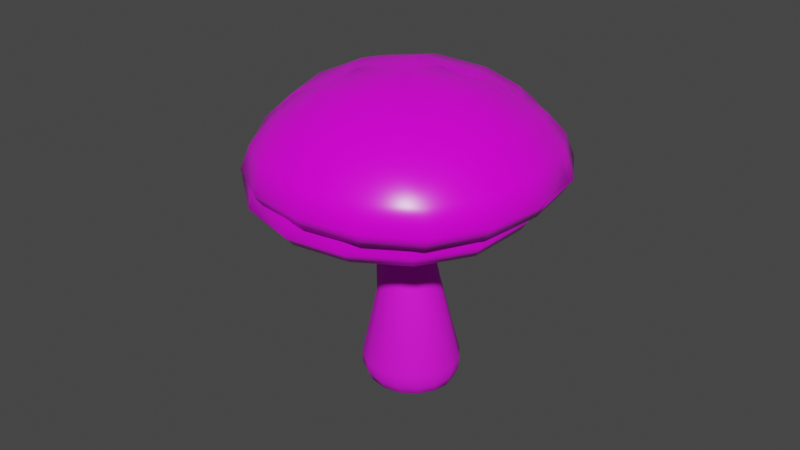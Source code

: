 # Source: Mushrooms.blend  (saved by Blender 3.0.42; exported with 4.5.12 LTS)
import bpy
from mathutils import Matrix  # noqa: F401  (used for matrix-valued properties, if any)

bpy.ops.wm.read_factory_settings(use_empty=True)
scene = bpy.context.scene
scene.name = 'Scene'

# ---- collections
col_collection = bpy.data.collections.new('Collection'); scene.collection.children.link(col_collection)

# ---- images (referenced by path relative to the original .blend; pixels are not part of the script)
import os
ASSET_DIR = os.environ.get("B2B_ASSET_DIR", "")  # directory of the original .blend (textures are referenced by path, not embedded)
HERE = os.path.dirname(os.path.abspath(__file__))  # packed textures are extracted next to this script under _unpacked/

def load_image(name, relpath, width, height, colorspace="sRGB"):
    """Load a texture the original file referenced (path relative to the .blend, or extracted next to this script)."""
    p = next((c for c in (os.path.join(HERE, relpath), os.path.join(ASSET_DIR, relpath)) if relpath and os.path.exists(c)), "")
    if p:
        img = bpy.data.images.load(p, check_existing=True)
        img.name = name
    else:  # same state as the original file: an image datablock whose file is absent (Cycles renders it pink)
        img = bpy.data.images.new(name, width, height)
        img.source = "FILE"
        img.filepath = "//" + (relpath or name)
    img.colorspace_settings.name = colorspace
    return img
img_mushroom_hat_png = load_image('mushroom_hat.png', 'Textures/mushroom_hat.png', 1024, 1024, 'sRGB')
img_mushroom_feet_png = load_image('mushroom_feet.png', 'Textures/mushroom_feet.png', 1024, 1024, 'sRGB')

# ---- materials (node trees are filled in below, after node groups)
mat_material_mushroom_hat = bpy.data.materials.new('Material_mushroom_hat')
mat_material_mushroom_hat.use_transparent_shadow = False
mat_material_mushroom_feet = bpy.data.materials.new('Material_mushroom_feet')
mat_material_mushroom_feet.use_transparent_shadow = False

# ---- material node trees
mat_material_mushroom_hat.use_nodes = True; mat_material_mushroom_hat.node_tree.nodes.clear()
_N = mat_material_mushroom_hat.node_tree.nodes; _L = mat_material_mushroom_hat.node_tree.links
n0 = _N.new('ShaderNodeOutputMaterial'); n0.name = 'Material Output'; n0.location = (300, 300)
n1 = _N.new('ShaderNodeBsdfPrincipled'); n1.name = 'Principled BSDF'; n1.location = (10, 300)
n1.distribution = 'GGX'
n1.subsurface_method = 'RANDOM_WALK_SKIN'
n1.inputs[2].default_value = 0.3031
n1.inputs[3].default_value = 1.45
n1.inputs[27].default_value = (0.0, 0.0, 0.0, 1.0)
n1.inputs[28].default_value = 1.0
n2 = _N.new('ShaderNodeTexCoord'); n2.name = 'Texture Coordinate'; n2.location = (-907, 189)
n3 = _N.new('ShaderNodeMapping'); n3.name = 'Mapping'; n3.location = (-707, 206)
n3.width = 240
n4 = _N.new('ShaderNodeTexImage'); n4.name = 'Image Texture'; n4.location = (-407, 177)
n4.image = img_mushroom_hat_png
_L.new(n1.outputs[0], n0.inputs[0])
_L.new(n4.outputs[0], n1.inputs[0])
_L.new(n3.outputs[0], n4.inputs[0])
_L.new(n2.outputs[2], n3.inputs[0])
n0.is_active_output = True
mat_material_mushroom_feet.use_nodes = True; mat_material_mushroom_feet.node_tree.nodes.clear()
_N = mat_material_mushroom_feet.node_tree.nodes; _L = mat_material_mushroom_feet.node_tree.links
n0 = _N.new('ShaderNodeOutputMaterial'); n0.name = 'Material Output'; n0.location = (300, 300)
n1 = _N.new('ShaderNodeBsdfPrincipled'); n1.name = 'Principled BSDF'; n1.location = (10, 300)
n1.distribution = 'GGX'
n1.subsurface_method = 'RANDOM_WALK_SKIN'
n1.inputs[2].default_value = 0.8
n1.inputs[3].default_value = 1.45
n1.inputs[27].default_value = (0.0, 0.0, 0.0, 1.0)
n1.inputs[28].default_value = 1.0
n2 = _N.new('ShaderNodeMapping'); n2.name = 'Mapping'; n2.location = (-490, 112)
n2.width = 240
n3 = _N.new('ShaderNodeTexCoord'); n3.name = 'Texture Coordinate'; n3.location = (-690, 95)
n4 = _N.new('ShaderNodeTexImage'); n4.name = 'Image Texture'; n4.location = (-190, 83)
n4.image = img_mushroom_feet_png
_L.new(n1.outputs[0], n0.inputs[0])
_L.new(n4.outputs[0], n1.inputs[0])
_L.new(n2.outputs[0], n4.inputs[0])
_L.new(n3.outputs[2], n2.inputs[0])
n0.is_active_output = True

# ---- world
world_world = bpy.data.worlds.new('World'); scene.world = world_world
world_world.use_nodes = True; world_world.node_tree.nodes.clear()
_N = world_world.node_tree.nodes; _L = world_world.node_tree.links
n0 = _N.new('ShaderNodeOutputWorld'); n0.name = 'World Output'; n0.location = (300, 300)
n1 = _N.new('ShaderNodeBackground'); n1.name = 'Background'; n1.location = (10, 300)
n1.inputs[0].default_value = (0.05088, 0.05088, 0.05088, 1.0)
_L.new(n1.outputs[0], n0.inputs[0])
n0.is_active_output = True
world_world.color = (0.05088, 0.05088, 0.05088)
world_world.use_sun_shadow = False
world_world.sun_shadow_jitter_overblur = 0.0

# ---- meshes
me_mushroom_hat_02 = bpy.data.meshes.new('mushroom_hat_02')
me_mushroom_hat_02.from_pydata([(-0.3556, -0.3556, 0.06427), (-0.3556, -0.3556, 0.3124), (-0.3556, 0.3556, 0.06427), (-0.3556, 0.3556, 0.3124), (0.3556, -0.3556, 0.06427), (0.3556, -0.3556, 0.3124), (0.3556, 0.3556, 0.06427), (0.3556, 0.3556, 0.3124), (-0.4074, 0.211, 0.0692), (-0.4335, 2.267e-09, 0.07308), (-0.4074, -0.211, 0.0692), (-0.4074, -0.4074, 0.0783), (-0.4335, -0.4335, 0.1366), (-0.4074, -0.4074, 0.2304), (-0.4074, -0.211, 0.3467), (-0.4335, -3.031e-09, 0.3644), (-0.4074, 0.211, 0.3467), (-0.4074, 0.4074, 0.2304), (-0.4335, 0.4335, 0.1366), (-0.4074, 0.4074, 0.0783), (0.211, 0.4074, 0.0692), (1.216e-08, 0.4335, 0.07308), (-0.211, 0.4074, 0.0692), (-0.211, 0.4074, 0.3467), (-3.075e-09, 0.4335, 0.3644), (0.211, 0.4074, 0.3467), (0.4074, 0.4074, 0.2304), (0.4335, 0.4335, 0.1366), (0.4074, 0.4074, 0.0783), (0.4074, -0.211, 0.0692), (0.4335, -1.032e-08, 0.07308), (0.4074, 0.211, 0.0692), (0.4074, 0.211, 0.3467), (0.4335, 2.806e-10, 0.3644), (0.4074, -0.211, 0.3467), (0.4074, -0.4074, 0.2304), (0.4335, -0.4335, 0.1366), (0.4074, -0.4074, 0.0783), (-0.211, -0.4074, 0.0692), (-7.711e-09, -0.4335, 0.07308), (0.211, -0.4074, 0.0692), (0.211, -0.4074, 0.3467), (2.366e-10, -0.4335, 0.3644), (-0.211, -0.4074, 0.3467), (-0.5184, -0.2248, 0.07975), (-0.556, -0.2369, 0.141), (-0.5184, -0.2248, 0.2399), (-0.556, 8.89e-09, 0.08066), (-0.597, -7.005e-09, 0.1448), (-0.556, -2.369e-09, 0.2478), (-0.5184, 0.2248, 0.07975), (-0.556, 0.2369, 0.141), (-0.5184, 0.2248, 0.2399), (-0.2248, 0.5184, 0.07975), (-0.2369, 0.556, 0.141), (-0.2248, 0.5184, 0.2399), (1.878e-08, 0.556, 0.08066), (7.522e-09, 0.597, 0.1448), (-3.075e-09, 0.556, 0.2478), (0.2248, 0.5184, 0.07975), (0.2369, 0.556, 0.141), (0.2248, 0.5184, 0.2399), (0.5184, 0.2248, 0.07975), (0.556, 0.2369, 0.141), (0.5184, 0.2248, 0.2399), (0.556, -1.893e-08, 0.08066), (0.597, -7.667e-09, 0.1448), (0.556, 5.579e-09, 0.2478), (0.5184, -0.2248, 0.07975), (0.556, -0.2369, 0.141), (0.5184, -0.2248, 0.2399), (0.2248, -0.5184, 0.07975), (0.2369, -0.556, 0.141), (0.2248, -0.5184, 0.2399), (-1.698e-08, -0.556, 0.08066), (-5.724e-09, -0.597, 0.1448), (4.873e-09, -0.556, 0.2478), (-0.2248, -0.5184, 0.07975), (-0.2369, -0.556, 0.141), (-0.2248, -0.5184, 0.2399), (-0.2248, 0.2248, 0.1), (-4.399e-09, 0.2369, 0.1214), (0.2248, 0.2248, 0.1), (-0.2369, -8.329e-09, 0.1214), (8.989e-10, -2.369e-09, 0.1587), (0.2369, 2.93e-09, 0.1214), (-0.2248, -0.2248, 0.1), (9.509e-09, -0.2369, 0.1214), (0.2248, -0.2248, 0.1), (0.2248, 0.2248, 0.4273), (8.846e-09, 0.2369, 0.4578), (-0.2248, 0.2248, 0.4273), (0.2369, -1.363e-08, 0.4578), (2.366e-10, -8.329e-09, 0.4942), (-0.2369, 2.93e-09, 0.4578), (0.2248, -0.2248, 0.4273), (-1.102e-08, -0.2369, 0.4578), (-0.2248, -0.2248, 0.4273)], [], [(44, 45, 48, 47), (45, 46, 49, 48), (47, 48, 51, 50), (48, 49, 52, 51), (0, 11, 44, 10), (11, 12, 45, 44), (12, 13, 46, 45), (13, 1, 14, 46), (46, 14, 15, 49), (49, 15, 16, 52), (52, 16, 3, 17), (51, 52, 17, 18), (50, 51, 18, 19), (8, 50, 19, 2), (9, 47, 50, 8), (10, 44, 47, 9), (53, 54, 57, 56), (54, 55, 58, 57), (56, 57, 60, 59), (57, 58, 61, 60), (2, 19, 53, 22), (19, 18, 54, 53), (18, 17, 55, 54), (17, 3, 23, 55), (55, 23, 24, 58), (58, 24, 25, 61), (61, 25, 7, 26), (60, 61, 26, 27), (59, 60, 27, 28), (20, 59, 28, 6), (21, 56, 59, 20), (22, 53, 56, 21), (62, 63, 66, 65), (63, 64, 67, 66), (65, 66, 69, 68), (66, 67, 70, 69), (6, 28, 62, 31), (28, 27, 63, 62), (27, 26, 64, 63), (26, 7, 32, 64), (64, 32, 33, 67), (67, 33, 34, 70), (70, 34, 5, 35), (69, 70, 35, 36), (68, 69, 36, 37), (29, 68, 37, 4), (30, 65, 68, 29), (31, 62, 65, 30), (71, 72, 75, 74), (72, 73, 76, 75), (74, 75, 78, 77), (75, 76, 79, 78), (4, 37, 71, 40), (37, 36, 72, 71), (36, 35, 73, 72), (35, 5, 41, 73), (73, 41, 42, 76), (76, 42, 43, 79), (79, 43, 1, 13), (78, 79, 13, 12), (77, 78, 12, 11), (38, 77, 11, 0), (39, 74, 77, 38), (40, 71, 74, 39), (80, 81, 84, 83), (81, 82, 85, 84), (83, 84, 87, 86), (84, 85, 88, 87), (2, 22, 80, 8), (22, 21, 81, 80), (21, 20, 82, 81), (20, 6, 31, 82), (82, 31, 30, 85), (85, 30, 29, 88), (88, 29, 4, 40), (87, 88, 40, 39), (86, 87, 39, 38), (10, 86, 38, 0), (9, 83, 86, 10), (8, 80, 83, 9), (89, 90, 93, 92), (90, 91, 94, 93), (92, 93, 96, 95), (93, 94, 97, 96), (7, 25, 89, 32), (25, 24, 90, 89), (24, 23, 91, 90), (23, 3, 16, 91), (91, 16, 15, 94), (94, 15, 14, 97), (97, 14, 1, 43), (96, 97, 43, 42), (95, 96, 42, 41), (34, 95, 41, 5), (33, 92, 95, 34), (32, 89, 92, 33)])
me_mushroom_hat_02.polygons.foreach_set('use_smooth', [True] * 96)
_uv = me_mushroom_hat_02.uv_layers.new(name='UVMap')
_uv.uv.foreach_set('vector', [0.1051, 0.8416, 0.1041, 0.8348, 0.1272, 0.8347, 0.1259, 0.8417, 0.158, 0.4631, 0.2142, 0.4741, 0.2185, 0.5873, 0.158, 0.599, 0.1259, 0.8417, 0.1272, 0.8347, 0.1487, 0.843, 0.1453, 0.8491, 0.158, 0.599, 0.2185, 0.5873, 0.2568, 0.694, 0.2087, 0.7252, 0.09102, 0.8543, 0.08728, 0.8488, 0.1051, 0.8416, 0.1046, 0.8519, 0.08728, 0.8488, 0.08348, 0.8433, 0.1041, 0.8348, 0.1051, 0.8416, 0.2057, 0.3442, 0.2495, 0.3738, 0.2142, 0.4741, 0.158, 0.4631, 0.2495, 0.3738, 0.294, 0.4039, 0.2886, 0.4762, 0.2142, 0.4741, 0.2142, 0.4741, 0.2886, 0.4762, 0.2966, 0.5722, 0.2185, 0.5873, 0.2185, 0.5873, 0.2966, 0.5722, 0.325, 0.6643, 0.2568, 0.694, 0.2568, 0.694, 0.325, 0.6643, 0.357, 0.7294, 0.3269, 0.774, 0.2087, 0.7252, 0.2568, 0.694, 0.3269, 0.774, 0.2973, 0.8177, 0.1453, 0.8491, 0.1487, 0.843, 0.1649, 0.8583, 0.1593, 0.8622, 0.1421, 0.8588, 0.1453, 0.8491, 0.1593, 0.8622, 0.1539, 0.8659, 0.1238, 0.8529, 0.1259, 0.8417, 0.1453, 0.8491, 0.1421, 0.8588, 0.1046, 0.8519, 0.1051, 0.8416, 0.1259, 0.8417, 0.1238, 0.8529, 0.1665, 0.88, 0.1734, 0.879, 0.1734, 0.902, 0.1664, 0.9007, 0.4162, 0.8654, 0.4272, 0.8092, 0.5405, 0.8049, 0.5522, 0.8654, 0.1664, 0.9007, 0.1734, 0.902, 0.165, 0.9236, 0.159, 0.9202, 0.5522, 0.8654, 0.5405, 0.8049, 0.6471, 0.7667, 0.6783, 0.8147, 0.1539, 0.8659, 0.1593, 0.8622, 0.1665, 0.88, 0.1563, 0.8795, 0.1593, 0.8622, 0.1649, 0.8583, 0.1734, 0.879, 0.1665, 0.88, 0.2973, 0.8177, 0.3269, 0.774, 0.4272, 0.8092, 0.4162, 0.8654, 0.3269, 0.774, 0.357, 0.7294, 0.4293, 0.7349, 0.4272, 0.8092, 0.4272, 0.8092, 0.4293, 0.7349, 0.5254, 0.7268, 0.5405, 0.8049, 0.5405, 0.8049, 0.5254, 0.7268, 0.6175, 0.6985, 0.6471, 0.7667, 0.6471, 0.7667, 0.6175, 0.6985, 0.6826, 0.6664, 0.7271, 0.6965, 0.6783, 0.8147, 0.6471, 0.7667, 0.7271, 0.6965, 0.7708, 0.7261, 0.159, 0.9202, 0.165, 0.9236, 0.1497, 0.9398, 0.1459, 0.9343, 0.1493, 0.917, 0.159, 0.9202, 0.1459, 0.9343, 0.1421, 0.9288, 0.1552, 0.8987, 0.1664, 0.9007, 0.159, 0.9202, 0.1493, 0.917, 0.1563, 0.8795, 0.1665, 0.88, 0.1664, 0.9007, 0.1552, 0.8987, 0.128, 0.9415, 0.129, 0.9484, 0.1059, 0.9484, 0.1072, 0.9414, 0.8185, 0.6072, 0.7623, 0.5962, 0.758, 0.483, 0.8185, 0.4713, 0.1072, 0.9414, 0.1059, 0.9484, 0.08432, 0.9402, 0.08774, 0.9341, 0.8185, 0.4713, 0.758, 0.483, 0.7198, 0.3763, 0.7678, 0.3451, 0.1421, 0.9288, 0.1459, 0.9343, 0.128, 0.9415, 0.1285, 0.9313, 0.1459, 0.9343, 0.1497, 0.9398, 0.129, 0.9484, 0.128, 0.9415, 0.7708, 0.7261, 0.7271, 0.6965, 0.7623, 0.5962, 0.8185, 0.6072, 0.7271, 0.6965, 0.6826, 0.6664, 0.688, 0.5941, 0.7623, 0.5962, 0.7623, 0.5962, 0.688, 0.5941, 0.68, 0.4981, 0.758, 0.483, 0.758, 0.483, 0.68, 0.4981, 0.6516, 0.406, 0.7198, 0.3763, 0.7198, 0.3763, 0.6516, 0.406, 0.6196, 0.3409, 0.6497, 0.2964, 0.7678, 0.3451, 0.7198, 0.3763, 0.6497, 0.2964, 0.6792, 0.2526, 0.08774, 0.9341, 0.08432, 0.9402, 0.06812, 0.9248, 0.07369, 0.921, 0.09095, 0.9244, 0.08774, 0.9341, 0.07369, 0.921, 0.07917, 0.9172, 0.1093, 0.9302, 0.1072, 0.9414, 0.08774, 0.9341, 0.09095, 0.9244, 0.1285, 0.9313, 0.128, 0.9415, 0.1072, 0.9414, 0.1093, 0.9302, 0.06656, 0.9032, 0.05968, 0.9042, 0.05973, 0.8811, 0.06674, 0.8824, 0.5603, 0.2049, 0.5493, 0.2611, 0.4361, 0.2654, 0.4244, 0.2049, 0.06674, 0.8824, 0.05973, 0.8811, 0.06809, 0.8595, 0.07414, 0.8629, 0.4244, 0.2049, 0.4361, 0.2654, 0.3294, 0.3036, 0.2983, 0.2556, 0.07917, 0.9172, 0.07369, 0.921, 0.06656, 0.9032, 0.0768, 0.9037, 0.07369, 0.921, 0.06812, 0.9248, 0.05968, 0.9042, 0.06656, 0.9032, 0.6792, 0.2526, 0.6497, 0.2964, 0.5493, 0.2611, 0.5603, 0.2049, 0.6497, 0.2964, 0.6196, 0.3409, 0.5472, 0.3354, 0.5493, 0.2611, 0.5493, 0.2611, 0.5472, 0.3354, 0.4512, 0.3435, 0.4361, 0.2654, 0.4361, 0.2654, 0.4512, 0.3435, 0.3591, 0.3718, 0.3294, 0.3036, 0.3294, 0.3036, 0.3591, 0.3718, 0.294, 0.4039, 0.2495, 0.3738, 0.2983, 0.2556, 0.3294, 0.3036, 0.2495, 0.3738, 0.2057, 0.3442, 0.07414, 0.8629, 0.06809, 0.8595, 0.08348, 0.8433, 0.08728, 0.8488, 0.08387, 0.8661, 0.07414, 0.8629, 0.08728, 0.8488, 0.09102, 0.8543, 0.07792, 0.8844, 0.06674, 0.8824, 0.07414, 0.8629, 0.08387, 0.8661, 0.0768, 0.9037, 0.06656, 0.9032, 0.06674, 0.8824, 0.07792, 0.8844, 0.1401, 0.8754, 0.1373, 0.8954, 0.1165, 0.8916, 0.1204, 0.8708, 0.1373, 0.8954, 0.1326, 0.915, 0.1127, 0.9123, 0.1165, 0.8916, 0.1204, 0.8708, 0.1165, 0.8916, 0.09584, 0.8877, 0.1005, 0.8681, 0.1165, 0.8916, 0.1127, 0.9123, 0.09302, 0.9077, 0.09584, 0.8877, 0.1539, 0.8659, 0.1563, 0.8795, 0.1401, 0.8754, 0.1421, 0.8588, 0.1563, 0.8795, 0.1552, 0.8987, 0.1373, 0.8954, 0.1401, 0.8754, 0.1552, 0.8987, 0.1493, 0.917, 0.1326, 0.915, 0.1373, 0.8954, 0.1493, 0.917, 0.1421, 0.9288, 0.1285, 0.9313, 0.1326, 0.915, 0.1326, 0.915, 0.1285, 0.9313, 0.1093, 0.9302, 0.1127, 0.9123, 0.1127, 0.9123, 0.1093, 0.9302, 0.09095, 0.9244, 0.09302, 0.9077, 0.09302, 0.9077, 0.09095, 0.9244, 0.07917, 0.9172, 0.0768, 0.9037, 0.09584, 0.8877, 0.09302, 0.9077, 0.0768, 0.9037, 0.07792, 0.8844, 0.1005, 0.8681, 0.09584, 0.8877, 0.07792, 0.8844, 0.08387, 0.8661, 0.1046, 0.8519, 0.1005, 0.8681, 0.08387, 0.8661, 0.09102, 0.8543, 0.1238, 0.8529, 0.1204, 0.8708, 0.1005, 0.8681, 0.1046, 0.8519, 0.1421, 0.8588, 0.1401, 0.8754, 0.1204, 0.8708, 0.1238, 0.8529, 0.6016, 0.6118, 0.5074, 0.6338, 0.4883, 0.5352, 0.5869, 0.5161, 0.5074, 0.6338, 0.4117, 0.6485, 0.3896, 0.5542, 0.4883, 0.5352, 0.5869, 0.5161, 0.4883, 0.5352, 0.4692, 0.4365, 0.5649, 0.4218, 0.4883, 0.5352, 0.3896, 0.5542, 0.3749, 0.4586, 0.4692, 0.4365, 0.6826, 0.6664, 0.6175, 0.6985, 0.6016, 0.6118, 0.688, 0.5941, 0.6175, 0.6985, 0.5254, 0.7268, 0.5074, 0.6338, 0.6016, 0.6118, 0.5254, 0.7268, 0.4293, 0.7349, 0.4117, 0.6485, 0.5074, 0.6338, 0.4293, 0.7349, 0.357, 0.7294, 0.325, 0.6643, 0.4117, 0.6485, 0.4117, 0.6485, 0.325, 0.6643, 0.2966, 0.5722, 0.3896, 0.5542, 0.3896, 0.5542, 0.2966, 0.5722, 0.2886, 0.4762, 0.3749, 0.4586, 0.3749, 0.4586, 0.2886, 0.4762, 0.294, 0.4039, 0.3591, 0.3718, 0.4692, 0.4365, 0.3749, 0.4586, 0.3591, 0.3718, 0.4512, 0.3435, 0.5649, 0.4218, 0.4692, 0.4365, 0.4512, 0.3435, 0.5472, 0.3354, 0.6516, 0.406, 0.5649, 0.4218, 0.5472, 0.3354, 0.6196, 0.3409, 0.68, 0.4981, 0.5869, 0.5161, 0.5649, 0.4218, 0.6516, 0.406, 0.688, 0.5941, 0.6016, 0.6118, 0.5869, 0.5161, 0.68, 0.4981])
me_mushroom_hat_02.materials.append(mat_material_mushroom_hat)
me_mushroom_hat_02.use_remesh_fix_poles = True
me_mushroom_hat_02.use_remesh_preserve_attributes = False
me_mushroom_hat_02.update()
me_mushroom_feet_02 = bpy.data.meshes.new('mushroom_feet_02')
me_mushroom_feet_02.from_pydata([(-1.497e-09, 0.1345, 0.0568), (9.524e-10, 0.06873, 1.061), (0.05148, 0.1243, 0.0568), (0.0263, 0.06349, 1.061), (0.09513, 0.09513, 0.0568), (0.0486, 0.0486, 1.061), (0.1243, 0.05148, 0.0568), (0.06349, 0.0263, 1.061), (0.1345, -6.403e-09, 0.0568), (0.06873, -3.004e-09, 1.061), (0.1243, -0.05148, 0.0568), (0.06349, -0.0263, 1.061), (0.09513, -0.09513, 0.0568), (0.0486, -0.0486, 1.061), (0.05148, -0.1243, 0.0568), (0.0263, -0.06349, 1.061), (-1.326e-08, -0.1345, 0.0568), (-5.056e-09, -0.06873, 1.061), (-0.05148, -0.1243, 0.0568), (-0.0263, -0.06349, 1.061), (-0.09513, -0.09513, 0.0568), (-0.0486, -0.0486, 1.061), (-0.1243, -0.05148, 0.0568), (-0.06349, -0.0263, 1.061), (-0.1345, 1.082e-09, 0.0568), (-0.06873, 8.195e-10, 1.061), (-0.1243, 0.05148, 0.0568), (-0.06349, 0.0263, 1.061), (-0.09513, 0.09513, 0.0568), (-0.0486, 0.0486, 1.061), (-0.05148, 0.1243, 0.0568), (-0.0263, 0.06349, 1.061), (9.483e-10, 0.08971, 0.3685), (9.127e-10, 0.07576, 0.6075), (9.524e-10, 0.06873, 0.8219), (0.0263, 0.06349, 0.8219), (0.02899, 0.06999, 0.6075), (0.03433, 0.08288, 0.3685), (0.0486, 0.0486, 0.8219), (0.05357, 0.05357, 0.6075), (0.06343, 0.06343, 0.3685), (0.06349, 0.0263, 0.8219), (0.06999, 0.02899, 0.6075), (0.08288, 0.03433, 0.3685), (0.06873, -3.004e-09, 0.8219), (0.07576, -3.28e-09, 0.6075), (0.08971, -4.27e-09, 0.3685), (0.06349, -0.0263, 0.8219), (0.06999, -0.02899, 0.6075), (0.08288, -0.03433, 0.3685), (0.0486, -0.0486, 0.8219), (0.05357, -0.05357, 0.6075), (0.06343, -0.06343, 0.3685), (0.0263, -0.06349, 0.8219), (0.02899, -0.06999, 0.6075), (0.03433, -0.08288, 0.3685), (-5.056e-09, -0.06873, 0.8219), (-5.71e-09, -0.07576, 0.6075), (-6.894e-09, -0.08971, 0.3685), (-0.0263, -0.06349, 0.8219), (-0.02899, -0.06999, 0.6075), (-0.03433, -0.08288, 0.3685), (-0.0486, -0.0486, 0.8219), (-0.05357, -0.05357, 0.6075), (-0.06343, -0.06343, 0.3685), (-0.06349, -0.0263, 0.8219), (-0.06999, -0.02899, 0.6075), (-0.08288, -0.03433, 0.3685), (-0.06873, 8.195e-10, 0.8219), (-0.07576, 9.352e-10, 0.6075), (-0.08971, 7.215e-10, 0.3685), (-0.06349, 0.0263, 0.8219), (-0.06999, 0.02899, 0.6075), (-0.08288, 0.03433, 0.3685), (-0.0486, 0.0486, 0.8219), (-0.05357, 0.05357, 0.6075), (-0.06343, 0.06343, 0.3685), (-0.0263, 0.06349, 0.8219), (-0.02899, 0.06999, 0.6075), (-0.03433, 0.08288, 0.3685), (3.93e-09, 0.1194, 0.0259), (0.04568, 0.1103, 0.0259), (0.0844, 0.0844, 0.0259), (0.1103, 0.04568, 0.0259), (0.1194, -5.229e-09, 0.0259), (0.1103, -0.04568, 0.0259), (0.0844, -0.0844, 0.0259), (0.04568, -0.1103, 0.0259), (-6.505e-09, -0.1194, 0.0259), (-0.04568, -0.1103, 0.0259), (-0.0844, -0.0844, 0.0259), (-0.1103, -0.04568, 0.0259), (-0.1194, 1.412e-09, 0.0259), (-0.1103, 0.04568, 0.0259), (-0.0844, 0.0844, 0.0259), (-0.04568, 0.1103, 0.0259), (3.231e-09, 0.07393, 0.0), (0.02829, 0.0683, 0.0), (0.05227, 0.05227, 0.0), (0.0683, 0.02829, 0.0), (0.07393, -3.646e-09, 0.0), (0.0683, -0.02829, 0.0), (0.05227, -0.05227, 0.0), (0.02829, -0.0683, 0.0), (-3.231e-09, -0.07393, 0.0), (-0.02829, -0.0683, 0.0), (-0.05227, -0.05227, 0.0), (-0.0683, -0.02829, 0.0), (-0.07393, 4.666e-10, 0.0), (-0.0683, 0.02829, 0.0), (-0.05227, 0.05227, 0.0), (-0.02829, 0.0683, 0.0), (0.05282, 0.1275, 0.09194), (0.0976, 0.0976, 0.09194), (0.1275, 0.05282, 0.09194), (0.138, -6.446e-09, 0.09194), (0.1275, -0.05282, 0.09194), (0.0976, -0.0976, 0.09194), (0.05282, -0.1275, 0.09194), (-1.321e-08, -0.138, 0.09194), (-0.05282, -0.1275, 0.09194), (-0.0976, -0.0976, 0.09194), (-0.1275, -0.05282, 0.09194), (-0.138, 1.233e-09, 0.09194), (-0.1275, 0.05282, 0.09194), (-0.0976, 0.0976, 0.09194), (-0.05282, 0.1275, 0.09194), (-1.14e-09, 0.138, 0.09194)], [], [(34, 1, 3, 35), (35, 3, 5, 38), (38, 5, 7, 41), (41, 7, 9, 44), (44, 9, 11, 47), (47, 11, 13, 50), (50, 13, 15, 53), (53, 15, 17, 56), (56, 17, 19, 59), (59, 19, 21, 62), (62, 21, 23, 65), (65, 23, 25, 68), (68, 25, 27, 71), (71, 27, 29, 74), (3, 1, 31, 29, 27, 25, 23, 21, 19, 17, 15, 13, 11, 9, 7, 5), (74, 29, 31, 77), (77, 31, 1, 34), (2, 4, 82, 81), (126, 79, 32, 127), (79, 78, 33, 32), (78, 77, 34, 33), (125, 76, 79, 126), (76, 75, 78, 79), (75, 74, 77, 78), (124, 73, 76, 125), (73, 72, 75, 76), (72, 71, 74, 75), (123, 70, 73, 124), (70, 69, 72, 73), (69, 68, 71, 72), (122, 67, 70, 123), (67, 66, 69, 70), (66, 65, 68, 69), (121, 64, 67, 122), (64, 63, 66, 67), (63, 62, 65, 66), (120, 61, 64, 121), (61, 60, 63, 64), (60, 59, 62, 63), (119, 58, 61, 120), (58, 57, 60, 61), (57, 56, 59, 60), (118, 55, 58, 119), (55, 54, 57, 58), (54, 53, 56, 57), (117, 52, 55, 118), (52, 51, 54, 55), (51, 50, 53, 54), (116, 49, 52, 117), (49, 48, 51, 52), (48, 47, 50, 51), (115, 46, 49, 116), (46, 45, 48, 49), (45, 44, 47, 48), (114, 43, 46, 115), (43, 42, 45, 46), (42, 41, 44, 45), (113, 40, 43, 114), (40, 39, 42, 43), (39, 38, 41, 42), (112, 37, 40, 113), (37, 36, 39, 40), (36, 35, 38, 39), (127, 32, 37, 112), (32, 33, 36, 37), (33, 34, 35, 36), (88, 89, 105, 104), (12, 14, 87, 86), (22, 24, 92, 91), (8, 10, 85, 84), (18, 20, 90, 89), (28, 30, 95, 94), (4, 6, 83, 82), (14, 16, 88, 87), (0, 2, 81, 80), (24, 26, 93, 92), (10, 12, 86, 85), (20, 22, 91, 90), (30, 0, 80, 95), (6, 8, 84, 83), (16, 18, 89, 88), (26, 28, 94, 93), (96, 97, 98, 99, 100, 101, 102, 103, 104, 105, 106, 107, 108, 109, 110, 111), (81, 82, 98, 97), (89, 90, 106, 105), (82, 83, 99, 98), (90, 91, 107, 106), (83, 84, 100, 99), (91, 92, 108, 107), (84, 85, 101, 100), (92, 93, 109, 108), (85, 86, 102, 101), (93, 94, 110, 109), (86, 87, 103, 102), (94, 95, 111, 110), (87, 88, 104, 103), (80, 81, 97, 96), (95, 80, 96, 111), (0, 127, 112, 2), (2, 112, 113, 4), (4, 113, 114, 6), (6, 114, 115, 8), (8, 115, 116, 10), (10, 116, 117, 12), (12, 117, 118, 14), (14, 118, 119, 16), (16, 119, 120, 18), (18, 120, 121, 20), (20, 121, 122, 22), (22, 122, 123, 24), (24, 123, 124, 26), (26, 124, 125, 28), (28, 125, 126, 30), (30, 126, 127, 0)])
me_mushroom_feet_02.polygons.foreach_set('use_smooth', [True] * 114)
_uv = me_mushroom_feet_02.uv_layers.new(name='UVMap')
_uv.uv.foreach_set('vector', [0.4847, 0.7696, 0.4847, 0.9902, 0.509, 0.9902, 0.509, 0.7696, 0.509, 0.7696, 0.509, 0.9902, 0.5296, 0.9902, 0.5296, 0.7696, 0.5296, 0.7696, 0.5296, 0.9902, 0.5434, 0.9902, 0.5434, 0.7696, 0.5434, 0.7696, 0.5434, 0.9902, 0.5482, 0.9902, 0.5482, 0.7696, 0.5482, 0.7696, 0.5482, 0.9902, 0.5434, 0.9902, 0.5434, 0.7696, 0.5434, 0.7696, 0.5434, 0.9902, 0.5296, 0.9902, 0.5296, 0.7696, 0.5296, 0.7696, 0.5296, 0.9902, 0.509, 0.9902, 0.509, 0.7696, 0.509, 0.7696, 0.509, 0.9902, 0.4847, 0.9902, 0.4847, 0.7696, 0.4847, 0.7696, 0.4847, 0.9902, 0.4604, 0.9902, 0.4604, 0.7696, 0.4604, 0.7696, 0.4604, 0.9902, 0.4398, 0.9902, 0.4398, 0.7696, 0.4398, 0.7696, 0.4398, 0.9902, 0.4261, 0.9902, 0.4261, 0.7696, 0.4261, 0.7696, 0.4261, 0.9902, 0.4212, 0.9902, 0.4212, 0.7696, 0.4212, 0.7696, 0.4212, 0.9902, 0.4261, 0.9902, 0.4261, 0.7696, 0.4261, 0.7696, 0.4261, 0.9902, 0.4398, 0.9902, 0.4398, 0.7696, 0.509, 0.9902, 0.4847, 0.9902, 0.4604, 0.9902, 0.4398, 0.9902, 0.4261, 0.9902, 0.4212, 0.9902, 0.4261, 0.9902, 0.4398, 0.9902, 0.4604, 0.9902, 0.4847, 0.9902, 0.509, 0.9902, 0.5296, 0.9902, 0.5434, 0.9902, 0.5482, 0.9902, 0.5434, 0.9902, 0.5296, 0.9902, 0.4398, 0.7696, 0.4398, 0.9902, 0.4604, 0.9902, 0.4604, 0.7696, 0.4604, 0.7696, 0.4604, 0.9902, 0.4847, 0.9902, 0.4847, 0.7696, 0.5323, 0.06276, 0.5726, 0.06276, 0.5627, 0.03422, 0.5269, 0.03422, 0.4359, 0.09523, 0.453, 0.3507, 0.4847, 0.3507, 0.4847, 0.09523, 0.453, 0.3507, 0.4579, 0.5715, 0.4847, 0.5715, 0.4847, 0.3507, 0.4579, 0.5715, 0.4604, 0.7696, 0.4847, 0.7696, 0.4847, 0.5715, 0.3945, 0.09523, 0.4261, 0.3507, 0.453, 0.3507, 0.4359, 0.09523, 0.4261, 0.3507, 0.4352, 0.5715, 0.4579, 0.5715, 0.453, 0.3507, 0.4352, 0.5715, 0.4398, 0.7696, 0.4604, 0.7696, 0.4579, 0.5715, 0.3669, 0.09523, 0.4081, 0.3507, 0.4261, 0.3507, 0.3945, 0.09523, 0.4081, 0.3507, 0.42, 0.5715, 0.4352, 0.5715, 0.4261, 0.3507, 0.42, 0.5715, 0.4261, 0.7696, 0.4398, 0.7696, 0.4352, 0.5715, 0.3572, 0.09523, 0.4018, 0.3507, 0.4081, 0.3507, 0.3669, 0.09523, 0.4018, 0.3507, 0.4147, 0.5715, 0.42, 0.5715, 0.4081, 0.3507, 0.4147, 0.5715, 0.4212, 0.7696, 0.4261, 0.7696, 0.42, 0.5715, 0.3669, 0.09523, 0.4081, 0.3507, 0.4018, 0.3507, 0.3572, 0.09523, 0.4081, 0.3507, 0.42, 0.5715, 0.4147, 0.5715, 0.4018, 0.3507, 0.42, 0.5715, 0.4261, 0.7696, 0.4212, 0.7696, 0.4147, 0.5715, 0.3945, 0.09523, 0.4261, 0.3507, 0.4081, 0.3507, 0.3669, 0.09523, 0.4261, 0.3507, 0.4352, 0.5715, 0.42, 0.5715, 0.4081, 0.3507, 0.4352, 0.5715, 0.4398, 0.7696, 0.4261, 0.7696, 0.42, 0.5715, 0.4359, 0.09523, 0.453, 0.3507, 0.4261, 0.3507, 0.3945, 0.09523, 0.453, 0.3507, 0.4579, 0.5715, 0.4352, 0.5715, 0.4261, 0.3507, 0.4579, 0.5715, 0.4604, 0.7696, 0.4398, 0.7696, 0.4352, 0.5715, 0.4847, 0.09523, 0.4847, 0.3507, 0.453, 0.3507, 0.4359, 0.09523, 0.4847, 0.3507, 0.4847, 0.5715, 0.4579, 0.5715, 0.453, 0.3507, 0.4847, 0.5715, 0.4847, 0.7696, 0.4604, 0.7696, 0.4579, 0.5715, 0.5335, 0.09523, 0.5164, 0.3507, 0.4847, 0.3507, 0.4847, 0.09523, 0.5164, 0.3507, 0.5115, 0.5715, 0.4847, 0.5715, 0.4847, 0.3507, 0.5115, 0.5715, 0.509, 0.7696, 0.4847, 0.7696, 0.4847, 0.5715, 0.5749, 0.09523, 0.5433, 0.3507, 0.5164, 0.3507, 0.5335, 0.09523, 0.5433, 0.3507, 0.5342, 0.5715, 0.5115, 0.5715, 0.5164, 0.3507, 0.5342, 0.5715, 0.5296, 0.7696, 0.509, 0.7696, 0.5115, 0.5715, 0.6025, 0.09523, 0.5613, 0.3507, 0.5433, 0.3507, 0.5749, 0.09523, 0.5613, 0.3507, 0.5494, 0.5715, 0.5342, 0.5715, 0.5433, 0.3507, 0.5494, 0.5715, 0.5434, 0.7696, 0.5296, 0.7696, 0.5342, 0.5715, 0.6122, 0.09523, 0.5676, 0.3507, 0.5613, 0.3507, 0.6025, 0.09523, 0.5676, 0.3507, 0.5547, 0.5715, 0.5494, 0.5715, 0.5613, 0.3507, 0.5547, 0.5715, 0.5482, 0.7696, 0.5434, 0.7696, 0.5494, 0.5715, 0.6025, 0.09523, 0.5613, 0.3507, 0.5676, 0.3507, 0.6122, 0.09523, 0.5613, 0.3507, 0.5494, 0.5715, 0.5547, 0.5715, 0.5676, 0.3507, 0.5494, 0.5715, 0.5434, 0.7696, 0.5482, 0.7696, 0.5547, 0.5715, 0.5749, 0.09523, 0.5433, 0.3507, 0.5613, 0.3507, 0.6025, 0.09523, 0.5433, 0.3507, 0.5342, 0.5715, 0.5494, 0.5715, 0.5613, 0.3507, 0.5342, 0.5715, 0.5296, 0.7696, 0.5434, 0.7696, 0.5494, 0.5715, 0.5335, 0.09523, 0.5164, 0.3507, 0.5433, 0.3507, 0.5749, 0.09523, 0.5164, 0.3507, 0.5115, 0.5715, 0.5342, 0.5715, 0.5433, 0.3507, 0.5115, 0.5715, 0.509, 0.7696, 0.5296, 0.7696, 0.5342, 0.5715, 0.4847, 0.09523, 0.4847, 0.3507, 0.5164, 0.3507, 0.5335, 0.09523, 0.4847, 0.3507, 0.4847, 0.5715, 0.5115, 0.5715, 0.5164, 0.3507, 0.4847, 0.5715, 0.4847, 0.7696, 0.509, 0.7696, 0.5115, 0.5715, 0.4847, 0.03422, 0.4425, 0.03422, 0.4586, 0.01029, 0.4847, 0.01029, 0.5726, 0.06276, 0.5323, 0.06276, 0.5269, 0.03422, 0.5627, 0.03422, 0.3699, 0.06276, 0.3604, 0.06276, 0.3744, 0.03422, 0.3828, 0.03422, 0.609, 0.06276, 0.5995, 0.06276, 0.5866, 0.03422, 0.595, 0.03422, 0.4371, 0.06276, 0.3968, 0.06276, 0.4067, 0.03422, 0.4425, 0.03422, 0.3968, 0.06276, 0.4371, 0.06276, 0.4425, 0.03422, 0.4067, 0.03422, 0.5726, 0.06276, 0.5995, 0.06276, 0.5866, 0.03422, 0.5627, 0.03422, 0.5323, 0.06276, 0.4847, 0.06276, 0.4847, 0.03422, 0.5269, 0.03422, 0.4847, 0.06276, 0.5323, 0.06276, 0.5269, 0.03422, 0.4847, 0.03422, 0.3604, 0.06276, 0.3699, 0.06276, 0.3828, 0.03422, 0.3744, 0.03422, 0.5995, 0.06276, 0.5726, 0.06276, 0.5627, 0.03422, 0.5866, 0.03422, 0.3968, 0.06276, 0.3699, 0.06276, 0.3828, 0.03422, 0.4067, 0.03422, 0.4371, 0.06276, 0.4847, 0.06276, 0.4847, 0.03422, 0.4425, 0.03422, 0.5995, 0.06276, 0.609, 0.06276, 0.595, 0.03422, 0.5866, 0.03422, 0.4847, 0.06276, 0.4371, 0.06276, 0.4425, 0.03422, 0.4847, 0.03422, 0.3699, 0.06276, 0.3968, 0.06276, 0.4067, 0.03422, 0.3828, 0.03422, 0.4847, 0.01029, 0.5108, 0.01029, 0.533, 0.01029, 0.5478, 0.01029, 0.553, 0.01029, 0.5478, 0.01029, 0.533, 0.01029, 0.5108, 0.01029, 0.4847, 0.01029, 0.4586, 0.01029, 0.4364, 0.01029, 0.4216, 0.01029, 0.4164, 0.01029, 0.4216, 0.01029, 0.4364, 0.01029, 0.4586, 0.01029, 0.5269, 0.03422, 0.5627, 0.03422, 0.533, 0.01029, 0.5108, 0.01029, 0.4425, 0.03422, 0.4067, 0.03422, 0.4364, 0.01029, 0.4586, 0.01029, 0.5627, 0.03422, 0.5866, 0.03422, 0.5478, 0.01029, 0.533, 0.01029, 0.4067, 0.03422, 0.3828, 0.03422, 0.4216, 0.01029, 0.4364, 0.01029, 0.5866, 0.03422, 0.595, 0.03422, 0.553, 0.01029, 0.5478, 0.01029, 0.3828, 0.03422, 0.3744, 0.03422, 0.4164, 0.01029, 0.4216, 0.01029, 0.595, 0.03422, 0.5866, 0.03422, 0.5478, 0.01029, 0.553, 0.01029, 0.3744, 0.03422, 0.3828, 0.03422, 0.4216, 0.01029, 0.4164, 0.01029, 0.5866, 0.03422, 0.5627, 0.03422, 0.533, 0.01029, 0.5478, 0.01029, 0.3828, 0.03422, 0.4067, 0.03422, 0.4364, 0.01029, 0.4216, 0.01029, 0.5627, 0.03422, 0.5269, 0.03422, 0.5108, 0.01029, 0.533, 0.01029, 0.4067, 0.03422, 0.4425, 0.03422, 0.4586, 0.01029, 0.4364, 0.01029, 0.5269, 0.03422, 0.4847, 0.03422, 0.4847, 0.01029, 0.5108, 0.01029, 0.4847, 0.03422, 0.5269, 0.03422, 0.5108, 0.01029, 0.4847, 0.01029, 0.4425, 0.03422, 0.4847, 0.03422, 0.4847, 0.01029, 0.4586, 0.01029, 0.4847, 0.06276, 0.4847, 0.09523, 0.5335, 0.09523, 0.5323, 0.06276, 0.5323, 0.06276, 0.5335, 0.09523, 0.5749, 0.09523, 0.5726, 0.06276, 0.5726, 0.06276, 0.5749, 0.09523, 0.6025, 0.09523, 0.5995, 0.06276, 0.5995, 0.06276, 0.6025, 0.09523, 0.6122, 0.09523, 0.609, 0.06276, 0.609, 0.06276, 0.6122, 0.09523, 0.6025, 0.09523, 0.5995, 0.06276, 0.5995, 0.06276, 0.6025, 0.09523, 0.5749, 0.09523, 0.5726, 0.06276, 0.5726, 0.06276, 0.5749, 0.09523, 0.5335, 0.09523, 0.5323, 0.06276, 0.5323, 0.06276, 0.5335, 0.09523, 0.4847, 0.09523, 0.4847, 0.06276, 0.4847, 0.06276, 0.4847, 0.09523, 0.4359, 0.09523, 0.4371, 0.06276, 0.4371, 0.06276, 0.4359, 0.09523, 0.3945, 0.09523, 0.3968, 0.06276, 0.3968, 0.06276, 0.3945, 0.09523, 0.3669, 0.09523, 0.3699, 0.06276, 0.3699, 0.06276, 0.3669, 0.09523, 0.3572, 0.09523, 0.3604, 0.06276, 0.3604, 0.06276, 0.3572, 0.09523, 0.3669, 0.09523, 0.3699, 0.06276, 0.3699, 0.06276, 0.3669, 0.09523, 0.3945, 0.09523, 0.3968, 0.06276, 0.3968, 0.06276, 0.3945, 0.09523, 0.4359, 0.09523, 0.4371, 0.06276, 0.4371, 0.06276, 0.4359, 0.09523, 0.4847, 0.09523, 0.4847, 0.06276])
me_mushroom_feet_02.materials.append(mat_material_mushroom_feet)
me_mushroom_feet_02.use_remesh_fix_poles = True
me_mushroom_feet_02.use_remesh_preserve_attributes = False
me_mushroom_feet_02.update()
me_mushroom_hat_03 = bpy.data.meshes.new('mushroom_hat_03')
me_mushroom_hat_03.from_pydata([(-0.3556, -0.3556, 0.06427), (-0.3556, -0.3556, 0.3124), (-0.3556, 0.3556, 0.06427), (-0.3556, 0.3556, 0.3124), (0.3556, -0.3556, 0.06427), (0.3556, -0.3556, 0.3124), (0.3556, 0.3556, 0.06427), (0.3556, 0.3556, 0.3124), (-0.4074, 0.211, 0.0692), (-0.4335, 2.267e-09, 0.07308), (-0.4074, -0.211, 0.0692), (-0.4074, -0.4074, 0.0783), (-0.4335, -0.4335, 0.1366), (-0.4074, -0.4074, 0.2304), (-0.4074, -0.211, 0.3467), (-0.4335, -3.031e-09, 0.3644), (-0.4074, 0.211, 0.3467), (-0.4074, 0.4074, 0.2304), (-0.4335, 0.4335, 0.1366), (-0.4074, 0.4074, 0.0783), (0.211, 0.4074, 0.0692), (1.216e-08, 0.4335, 0.07308), (-0.211, 0.4074, 0.0692), (-0.211, 0.4074, 0.3467), (-3.075e-09, 0.4335, 0.3644), (0.211, 0.4074, 0.3467), (0.4074, 0.4074, 0.2304), (0.4335, 0.4335, 0.1366), (0.4074, 0.4074, 0.0783), (0.4074, -0.211, 0.0692), (0.4335, -1.032e-08, 0.07308), (0.4074, 0.211, 0.0692), (0.4074, 0.211, 0.3467), (0.4335, 2.806e-10, 0.3644), (0.4074, -0.211, 0.3467), (0.4074, -0.4074, 0.2304), (0.4335, -0.4335, 0.1366), (0.4074, -0.4074, 0.0783), (-0.211, -0.4074, 0.0692), (-7.711e-09, -0.4335, 0.07308), (0.211, -0.4074, 0.0692), (0.211, -0.4074, 0.3467), (2.366e-10, -0.4335, 0.3644), (-0.211, -0.4074, 0.3467), (-0.5184, -0.2248, 0.07975), (-0.556, -0.2369, 0.141), (-0.5184, -0.2248, 0.2399), (-0.556, 8.89e-09, 0.08066), (-0.597, -7.005e-09, 0.1448), (-0.556, -2.369e-09, 0.2478), (-0.5184, 0.2248, 0.07975), (-0.556, 0.2369, 0.141), (-0.5184, 0.2248, 0.2399), (-0.2248, 0.5184, 0.07975), (-0.2369, 0.556, 0.141), (-0.2248, 0.5184, 0.2399), (1.878e-08, 0.556, 0.08066), (7.522e-09, 0.597, 0.1448), (-3.075e-09, 0.556, 0.2478), (0.2248, 0.5184, 0.07975), (0.2369, 0.556, 0.141), (0.2248, 0.5184, 0.2399), (0.5184, 0.2248, 0.07975), (0.556, 0.2369, 0.141), (0.5184, 0.2248, 0.2399), (0.556, -1.893e-08, 0.08066), (0.597, -7.667e-09, 0.1448), (0.556, 5.579e-09, 0.2478), (0.5184, -0.2248, 0.07975), (0.556, -0.2369, 0.141), (0.5184, -0.2248, 0.2399), (0.2248, -0.5184, 0.07975), (0.2369, -0.556, 0.141), (0.2248, -0.5184, 0.2399), (-1.698e-08, -0.556, 0.08066), (-5.724e-09, -0.597, 0.1448), (4.873e-09, -0.556, 0.2478), (-0.2248, -0.5184, 0.07975), (-0.2369, -0.556, 0.141), (-0.2248, -0.5184, 0.2399), (-0.2248, 0.2248, 0.1), (-4.399e-09, 0.2369, 0.1214), (0.2248, 0.2248, 0.1), (-0.2369, -8.329e-09, 0.1214), (8.989e-10, -2.369e-09, 0.1587), (0.2369, 2.93e-09, 0.1214), (-0.2248, -0.2248, 0.1), (9.509e-09, -0.2369, 0.1214), (0.2248, -0.2248, 0.1), (0.2248, 0.2248, 0.4273), (8.846e-09, 0.2369, 0.4578), (-0.2248, 0.2248, 0.4273), (0.2369, -1.363e-08, 0.4578), (2.366e-10, -8.329e-09, 0.4942), (-0.2369, 2.93e-09, 0.4578), (0.2248, -0.2248, 0.4273), (-1.102e-08, -0.2369, 0.4578), (-0.2248, -0.2248, 0.4273)], [], [(44, 45, 48, 47), (45, 46, 49, 48), (47, 48, 51, 50), (48, 49, 52, 51), (0, 11, 44, 10), (11, 12, 45, 44), (12, 13, 46, 45), (13, 1, 14, 46), (46, 14, 15, 49), (49, 15, 16, 52), (52, 16, 3, 17), (51, 52, 17, 18), (50, 51, 18, 19), (8, 50, 19, 2), (9, 47, 50, 8), (10, 44, 47, 9), (53, 54, 57, 56), (54, 55, 58, 57), (56, 57, 60, 59), (57, 58, 61, 60), (2, 19, 53, 22), (19, 18, 54, 53), (18, 17, 55, 54), (17, 3, 23, 55), (55, 23, 24, 58), (58, 24, 25, 61), (61, 25, 7, 26), (60, 61, 26, 27), (59, 60, 27, 28), (20, 59, 28, 6), (21, 56, 59, 20), (22, 53, 56, 21), (62, 63, 66, 65), (63, 64, 67, 66), (65, 66, 69, 68), (66, 67, 70, 69), (6, 28, 62, 31), (28, 27, 63, 62), (27, 26, 64, 63), (26, 7, 32, 64), (64, 32, 33, 67), (67, 33, 34, 70), (70, 34, 5, 35), (69, 70, 35, 36), (68, 69, 36, 37), (29, 68, 37, 4), (30, 65, 68, 29), (31, 62, 65, 30), (71, 72, 75, 74), (72, 73, 76, 75), (74, 75, 78, 77), (75, 76, 79, 78), (4, 37, 71, 40), (37, 36, 72, 71), (36, 35, 73, 72), (35, 5, 41, 73), (73, 41, 42, 76), (76, 42, 43, 79), (79, 43, 1, 13), (78, 79, 13, 12), (77, 78, 12, 11), (38, 77, 11, 0), (39, 74, 77, 38), (40, 71, 74, 39), (80, 81, 84, 83), (81, 82, 85, 84), (83, 84, 87, 86), (84, 85, 88, 87), (2, 22, 80, 8), (22, 21, 81, 80), (21, 20, 82, 81), (20, 6, 31, 82), (82, 31, 30, 85), (85, 30, 29, 88), (88, 29, 4, 40), (87, 88, 40, 39), (86, 87, 39, 38), (10, 86, 38, 0), (9, 83, 86, 10), (8, 80, 83, 9), (89, 90, 93, 92), (90, 91, 94, 93), (92, 93, 96, 95), (93, 94, 97, 96), (7, 25, 89, 32), (25, 24, 90, 89), (24, 23, 91, 90), (23, 3, 16, 91), (91, 16, 15, 94), (94, 15, 14, 97), (97, 14, 1, 43), (96, 97, 43, 42), (95, 96, 42, 41), (34, 95, 41, 5), (33, 92, 95, 34), (32, 89, 92, 33)])
me_mushroom_hat_03.polygons.foreach_set('use_smooth', [True] * 96)
_uv = me_mushroom_hat_03.uv_layers.new(name='UVMap')
_uv.uv.foreach_set('vector', [0.1051, 0.8416, 0.1041, 0.8348, 0.1272, 0.8347, 0.1259, 0.8417, 0.158, 0.4631, 0.2142, 0.4741, 0.2185, 0.5873, 0.158, 0.599, 0.1259, 0.8417, 0.1272, 0.8347, 0.1487, 0.843, 0.1453, 0.8491, 0.158, 0.599, 0.2185, 0.5873, 0.2568, 0.694, 0.2087, 0.7252, 0.09102, 0.8543, 0.08728, 0.8488, 0.1051, 0.8416, 0.1046, 0.8519, 0.08728, 0.8488, 0.08348, 0.8433, 0.1041, 0.8348, 0.1051, 0.8416, 0.2057, 0.3442, 0.2495, 0.3738, 0.2142, 0.4741, 0.158, 0.4631, 0.2495, 0.3738, 0.294, 0.4039, 0.2886, 0.4762, 0.2142, 0.4741, 0.2142, 0.4741, 0.2886, 0.4762, 0.2966, 0.5722, 0.2185, 0.5873, 0.2185, 0.5873, 0.2966, 0.5722, 0.325, 0.6643, 0.2568, 0.694, 0.2568, 0.694, 0.325, 0.6643, 0.357, 0.7294, 0.3269, 0.774, 0.2087, 0.7252, 0.2568, 0.694, 0.3269, 0.774, 0.2973, 0.8177, 0.1453, 0.8491, 0.1487, 0.843, 0.1649, 0.8583, 0.1593, 0.8622, 0.1421, 0.8588, 0.1453, 0.8491, 0.1593, 0.8622, 0.1539, 0.8659, 0.1238, 0.8529, 0.1259, 0.8417, 0.1453, 0.8491, 0.1421, 0.8588, 0.1046, 0.8519, 0.1051, 0.8416, 0.1259, 0.8417, 0.1238, 0.8529, 0.1665, 0.88, 0.1734, 0.879, 0.1734, 0.902, 0.1664, 0.9007, 0.4162, 0.8654, 0.4272, 0.8092, 0.5405, 0.8049, 0.5522, 0.8654, 0.1664, 0.9007, 0.1734, 0.902, 0.165, 0.9236, 0.159, 0.9202, 0.5522, 0.8654, 0.5405, 0.8049, 0.6471, 0.7667, 0.6783, 0.8147, 0.1539, 0.8659, 0.1593, 0.8622, 0.1665, 0.88, 0.1563, 0.8795, 0.1593, 0.8622, 0.1649, 0.8583, 0.1734, 0.879, 0.1665, 0.88, 0.2973, 0.8177, 0.3269, 0.774, 0.4272, 0.8092, 0.4162, 0.8654, 0.3269, 0.774, 0.357, 0.7294, 0.4293, 0.7349, 0.4272, 0.8092, 0.4272, 0.8092, 0.4293, 0.7349, 0.5254, 0.7268, 0.5405, 0.8049, 0.5405, 0.8049, 0.5254, 0.7268, 0.6175, 0.6985, 0.6471, 0.7667, 0.6471, 0.7667, 0.6175, 0.6985, 0.6826, 0.6664, 0.7271, 0.6965, 0.6783, 0.8147, 0.6471, 0.7667, 0.7271, 0.6965, 0.7708, 0.7261, 0.159, 0.9202, 0.165, 0.9236, 0.1497, 0.9398, 0.1459, 0.9343, 0.1493, 0.917, 0.159, 0.9202, 0.1459, 0.9343, 0.1421, 0.9288, 0.1552, 0.8987, 0.1664, 0.9007, 0.159, 0.9202, 0.1493, 0.917, 0.1563, 0.8795, 0.1665, 0.88, 0.1664, 0.9007, 0.1552, 0.8987, 0.128, 0.9415, 0.129, 0.9484, 0.1059, 0.9484, 0.1072, 0.9414, 0.8185, 0.6072, 0.7623, 0.5962, 0.758, 0.483, 0.8185, 0.4713, 0.1072, 0.9414, 0.1059, 0.9484, 0.08432, 0.9402, 0.08774, 0.9341, 0.8185, 0.4713, 0.758, 0.483, 0.7198, 0.3763, 0.7678, 0.3451, 0.1421, 0.9288, 0.1459, 0.9343, 0.128, 0.9415, 0.1285, 0.9313, 0.1459, 0.9343, 0.1497, 0.9398, 0.129, 0.9484, 0.128, 0.9415, 0.7708, 0.7261, 0.7271, 0.6965, 0.7623, 0.5962, 0.8185, 0.6072, 0.7271, 0.6965, 0.6826, 0.6664, 0.688, 0.5941, 0.7623, 0.5962, 0.7623, 0.5962, 0.688, 0.5941, 0.68, 0.4981, 0.758, 0.483, 0.758, 0.483, 0.68, 0.4981, 0.6516, 0.406, 0.7198, 0.3763, 0.7198, 0.3763, 0.6516, 0.406, 0.6196, 0.3409, 0.6497, 0.2964, 0.7678, 0.3451, 0.7198, 0.3763, 0.6497, 0.2964, 0.6792, 0.2526, 0.08774, 0.9341, 0.08432, 0.9402, 0.06812, 0.9248, 0.07369, 0.921, 0.09095, 0.9244, 0.08774, 0.9341, 0.07369, 0.921, 0.07917, 0.9172, 0.1093, 0.9302, 0.1072, 0.9414, 0.08774, 0.9341, 0.09095, 0.9244, 0.1285, 0.9313, 0.128, 0.9415, 0.1072, 0.9414, 0.1093, 0.9302, 0.06656, 0.9032, 0.05968, 0.9042, 0.05973, 0.8811, 0.06674, 0.8824, 0.5603, 0.2049, 0.5493, 0.2611, 0.4361, 0.2654, 0.4244, 0.2049, 0.06674, 0.8824, 0.05973, 0.8811, 0.06809, 0.8595, 0.07414, 0.8629, 0.4244, 0.2049, 0.4361, 0.2654, 0.3294, 0.3036, 0.2983, 0.2556, 0.07917, 0.9172, 0.07369, 0.921, 0.06656, 0.9032, 0.0768, 0.9037, 0.07369, 0.921, 0.06812, 0.9248, 0.05968, 0.9042, 0.06656, 0.9032, 0.6792, 0.2526, 0.6497, 0.2964, 0.5493, 0.2611, 0.5603, 0.2049, 0.6497, 0.2964, 0.6196, 0.3409, 0.5472, 0.3354, 0.5493, 0.2611, 0.5493, 0.2611, 0.5472, 0.3354, 0.4512, 0.3435, 0.4361, 0.2654, 0.4361, 0.2654, 0.4512, 0.3435, 0.3591, 0.3718, 0.3294, 0.3036, 0.3294, 0.3036, 0.3591, 0.3718, 0.294, 0.4039, 0.2495, 0.3738, 0.2983, 0.2556, 0.3294, 0.3036, 0.2495, 0.3738, 0.2057, 0.3442, 0.07414, 0.8629, 0.06809, 0.8595, 0.08348, 0.8433, 0.08728, 0.8488, 0.08387, 0.8661, 0.07414, 0.8629, 0.08728, 0.8488, 0.09102, 0.8543, 0.07792, 0.8844, 0.06674, 0.8824, 0.07414, 0.8629, 0.08387, 0.8661, 0.0768, 0.9037, 0.06656, 0.9032, 0.06674, 0.8824, 0.07792, 0.8844, 0.1401, 0.8754, 0.1373, 0.8954, 0.1165, 0.8916, 0.1204, 0.8708, 0.1373, 0.8954, 0.1326, 0.915, 0.1127, 0.9123, 0.1165, 0.8916, 0.1204, 0.8708, 0.1165, 0.8916, 0.09584, 0.8877, 0.1005, 0.8681, 0.1165, 0.8916, 0.1127, 0.9123, 0.09302, 0.9077, 0.09584, 0.8877, 0.1539, 0.8659, 0.1563, 0.8795, 0.1401, 0.8754, 0.1421, 0.8588, 0.1563, 0.8795, 0.1552, 0.8987, 0.1373, 0.8954, 0.1401, 0.8754, 0.1552, 0.8987, 0.1493, 0.917, 0.1326, 0.915, 0.1373, 0.8954, 0.1493, 0.917, 0.1421, 0.9288, 0.1285, 0.9313, 0.1326, 0.915, 0.1326, 0.915, 0.1285, 0.9313, 0.1093, 0.9302, 0.1127, 0.9123, 0.1127, 0.9123, 0.1093, 0.9302, 0.09095, 0.9244, 0.09302, 0.9077, 0.09302, 0.9077, 0.09095, 0.9244, 0.07917, 0.9172, 0.0768, 0.9037, 0.09584, 0.8877, 0.09302, 0.9077, 0.0768, 0.9037, 0.07792, 0.8844, 0.1005, 0.8681, 0.09584, 0.8877, 0.07792, 0.8844, 0.08387, 0.8661, 0.1046, 0.8519, 0.1005, 0.8681, 0.08387, 0.8661, 0.09102, 0.8543, 0.1238, 0.8529, 0.1204, 0.8708, 0.1005, 0.8681, 0.1046, 0.8519, 0.1421, 0.8588, 0.1401, 0.8754, 0.1204, 0.8708, 0.1238, 0.8529, 0.6016, 0.6118, 0.5074, 0.6338, 0.4883, 0.5352, 0.5869, 0.5161, 0.5074, 0.6338, 0.4117, 0.6485, 0.3896, 0.5542, 0.4883, 0.5352, 0.5869, 0.5161, 0.4883, 0.5352, 0.4692, 0.4365, 0.5649, 0.4218, 0.4883, 0.5352, 0.3896, 0.5542, 0.3749, 0.4586, 0.4692, 0.4365, 0.6826, 0.6664, 0.6175, 0.6985, 0.6016, 0.6118, 0.688, 0.5941, 0.6175, 0.6985, 0.5254, 0.7268, 0.5074, 0.6338, 0.6016, 0.6118, 0.5254, 0.7268, 0.4293, 0.7349, 0.4117, 0.6485, 0.5074, 0.6338, 0.4293, 0.7349, 0.357, 0.7294, 0.325, 0.6643, 0.4117, 0.6485, 0.4117, 0.6485, 0.325, 0.6643, 0.2966, 0.5722, 0.3896, 0.5542, 0.3896, 0.5542, 0.2966, 0.5722, 0.2886, 0.4762, 0.3749, 0.4586, 0.3749, 0.4586, 0.2886, 0.4762, 0.294, 0.4039, 0.3591, 0.3718, 0.4692, 0.4365, 0.3749, 0.4586, 0.3591, 0.3718, 0.4512, 0.3435, 0.5649, 0.4218, 0.4692, 0.4365, 0.4512, 0.3435, 0.5472, 0.3354, 0.6516, 0.406, 0.5649, 0.4218, 0.5472, 0.3354, 0.6196, 0.3409, 0.68, 0.4981, 0.5869, 0.5161, 0.5649, 0.4218, 0.6516, 0.406, 0.688, 0.5941, 0.6016, 0.6118, 0.5869, 0.5161, 0.68, 0.4981])
me_mushroom_hat_03.materials.append(mat_material_mushroom_hat)
me_mushroom_hat_03.use_remesh_fix_poles = True
me_mushroom_hat_03.use_remesh_preserve_attributes = False
me_mushroom_hat_03.update()
me_mushroom_feet_03 = bpy.data.meshes.new('mushroom_feet_03')
me_mushroom_feet_03.from_pydata([(-0.009646, 0.1345, 0.05724), (-0.02923, 0.06873, 1.062), (0.04184, 0.1243, 0.05724), (-0.00293, 0.06349, 1.062), (0.08548, 0.09513, 0.05724), (0.01937, 0.0486, 1.062), (0.1146, 0.05148, 0.05724), (0.03426, 0.0263, 1.062), (0.1249, -6.635e-09, 0.05724), (0.0395, -3.359e-09, 1.062), (0.1146, -0.05148, 0.05724), (0.03426, -0.0263, 1.062), (0.08548, -0.09513, 0.05724), (0.01937, -0.0486, 1.062), (0.04184, -0.1243, 0.05724), (-0.00293, -0.06349, 1.062), (-0.009646, -0.1345, 0.05724), (-0.02923, -0.06873, 1.062), (-0.06113, -0.1243, 0.05724), (-0.05553, -0.06349, 1.062), (-0.1048, -0.09513, 0.05724), (-0.07783, -0.0486, 1.062), (-0.1339, -0.05148, 0.05724), (-0.09272, -0.0263, 1.062), (-0.1442, 8.496e-10, 0.05724), (-0.09796, 4.648e-10, 1.062), (-0.1339, 0.05148, 0.05724), (-0.09272, 0.0263, 1.062), (-0.1048, 0.09513, 0.05724), (-0.07783, 0.0486, 1.062), (-0.06113, 0.1243, 0.05724), (-0.05553, 0.06349, 1.062), (-0.06898, 0.08971, 0.3717), (-0.09012, 0.07576, 0.6117), (-0.07277, 0.06873, 0.8253), (-0.04647, 0.06349, 0.8253), (-0.06113, 0.06999, 0.6117), (-0.03465, 0.08288, 0.3717), (-0.02417, 0.0486, 0.8253), (-0.03655, 0.05357, 0.6117), (-0.005549, 0.06343, 0.3717), (-0.009272, 0.0263, 0.8253), (-0.02013, 0.02899, 0.6117), (0.0139, 0.03433, 0.3717), (-0.004041, -3.631e-09, 0.8253), (-0.01437, -4.015e-09, 0.6117), (0.02073, -4.873e-09, 0.3717), (-0.009272, -0.0263, 0.8253), (-0.02013, -0.02899, 0.6117), (0.0139, -0.03433, 0.3717), (-0.02417, -0.0486, 0.8253), (-0.03655, -0.05357, 0.6117), (-0.005549, -0.06343, 0.3717), (-0.04647, -0.06349, 0.8253), (-0.06113, -0.06999, 0.6117), (-0.03465, -0.08288, 0.3717), (-0.07277, -0.06873, 0.8253), (-0.09012, -0.07576, 0.6117), (-0.06898, -0.08971, 0.3717), (-0.09907, -0.06349, 0.8253), (-0.1191, -0.06999, 0.6117), (-0.1033, -0.08288, 0.3717), (-0.1214, -0.0486, 0.8253), (-0.1437, -0.05357, 0.6117), (-0.1324, -0.06343, 0.3717), (-0.1363, -0.0263, 0.8253), (-0.1601, -0.02899, 0.6117), (-0.1519, -0.03433, 0.3717), (-0.1415, 1.927e-10, 0.8253), (-0.1659, 1.999e-10, 0.6117), (-0.1587, 1.183e-10, 0.3717), (-0.1363, 0.0263, 0.8253), (-0.1601, 0.02899, 0.6117), (-0.1519, 0.03433, 0.3717), (-0.1214, 0.0486, 0.8253), (-0.1437, 0.05357, 0.6117), (-0.1324, 0.06343, 0.3717), (-0.09907, 0.06349, 0.8253), (-0.1191, 0.06999, 0.6117), (-0.1033, 0.08288, 0.3717), (-0.004262, 0.1194, 0.0261), (0.04142, 0.1103, 0.0261), (0.08014, 0.0844, 0.0261), (0.106, 0.04568, 0.0261), (0.1151, -5.428e-09, 0.0261), (0.106, -0.04568, 0.0261), (0.08014, -0.0844, 0.0261), (0.04142, -0.1103, 0.0261), (-0.004262, -0.1194, 0.0261), (-0.04994, -0.1103, 0.0261), (-0.08866, -0.0844, 0.0261), (-0.1145, -0.04568, 0.0261), (-0.1236, 1.213e-09, 0.0261), (-0.1145, 0.04568, 0.0261), (-0.08866, 0.0844, 0.0261), (-0.04994, 0.1103, 0.0261), (1.639e-08, 0.07393, 8.541e-08), (0.02829, 0.0683, 8.541e-08), (0.05227, 0.05227, 8.541e-08), (0.0683, 0.02829, 8.541e-08), (0.07393, -3.818e-09, 8.541e-08), (0.0683, -0.02829, 8.541e-08), (0.05227, -0.05227, 8.541e-08), (0.02829, -0.0683, 8.541e-08), (8.193e-09, -0.07393, 8.541e-08), (-0.02829, -0.0683, 8.541e-08), (-0.05227, -0.05227, 8.541e-08), (-0.0683, -0.02829, 8.541e-08), (-0.07393, 2.945e-10, 8.541e-08), (-0.0683, 0.02829, 8.541e-08), (-0.05227, 0.05227, 8.541e-08), (-0.02829, 0.0683, 8.541e-08), (0.0366, 0.1275, 0.0927), (0.08138, 0.0976, 0.0927), (0.1113, 0.05282, 0.0927), (0.1218, -6.719e-09, 0.0927), (0.1113, -0.05282, 0.0927), (0.08138, -0.0976, 0.0927), (0.0366, -0.1275, 0.0927), (-0.01621, -0.138, 0.0927), (-0.06903, -0.1275, 0.0927), (-0.1138, -0.0976, 0.0927), (-0.1437, -0.05282, 0.0927), (-0.1542, 9.595e-10, 0.0927), (-0.1437, 0.05282, 0.0927), (-0.1138, 0.0976, 0.0927), (-0.06903, 0.1275, 0.0927), (-0.01621, 0.138, 0.0927)], [], [(34, 1, 3, 35), (35, 3, 5, 38), (38, 5, 7, 41), (41, 7, 9, 44), (44, 9, 11, 47), (47, 11, 13, 50), (50, 13, 15, 53), (53, 15, 17, 56), (56, 17, 19, 59), (59, 19, 21, 62), (62, 21, 23, 65), (65, 23, 25, 68), (68, 25, 27, 71), (71, 27, 29, 74), (3, 1, 31, 29, 27, 25, 23, 21, 19, 17, 15, 13, 11, 9, 7, 5), (74, 29, 31, 77), (77, 31, 1, 34), (2, 4, 82, 81), (126, 79, 32, 127), (79, 78, 33, 32), (78, 77, 34, 33), (125, 76, 79, 126), (76, 75, 78, 79), (75, 74, 77, 78), (124, 73, 76, 125), (73, 72, 75, 76), (72, 71, 74, 75), (123, 70, 73, 124), (70, 69, 72, 73), (69, 68, 71, 72), (122, 67, 70, 123), (67, 66, 69, 70), (66, 65, 68, 69), (121, 64, 67, 122), (64, 63, 66, 67), (63, 62, 65, 66), (120, 61, 64, 121), (61, 60, 63, 64), (60, 59, 62, 63), (119, 58, 61, 120), (58, 57, 60, 61), (57, 56, 59, 60), (118, 55, 58, 119), (55, 54, 57, 58), (54, 53, 56, 57), (117, 52, 55, 118), (52, 51, 54, 55), (51, 50, 53, 54), (116, 49, 52, 117), (49, 48, 51, 52), (48, 47, 50, 51), (115, 46, 49, 116), (46, 45, 48, 49), (45, 44, 47, 48), (114, 43, 46, 115), (43, 42, 45, 46), (42, 41, 44, 45), (113, 40, 43, 114), (40, 39, 42, 43), (39, 38, 41, 42), (112, 37, 40, 113), (37, 36, 39, 40), (36, 35, 38, 39), (127, 32, 37, 112), (32, 33, 36, 37), (33, 34, 35, 36), (88, 89, 105, 104), (12, 14, 87, 86), (22, 24, 92, 91), (8, 10, 85, 84), (18, 20, 90, 89), (28, 30, 95, 94), (4, 6, 83, 82), (14, 16, 88, 87), (0, 2, 81, 80), (24, 26, 93, 92), (10, 12, 86, 85), (20, 22, 91, 90), (30, 0, 80, 95), (6, 8, 84, 83), (16, 18, 89, 88), (26, 28, 94, 93), (96, 97, 98, 99, 100, 101, 102, 103, 104, 105, 106, 107, 108, 109, 110, 111), (81, 82, 98, 97), (89, 90, 106, 105), (82, 83, 99, 98), (90, 91, 107, 106), (83, 84, 100, 99), (91, 92, 108, 107), (84, 85, 101, 100), (92, 93, 109, 108), (85, 86, 102, 101), (93, 94, 110, 109), (86, 87, 103, 102), (94, 95, 111, 110), (87, 88, 104, 103), (80, 81, 97, 96), (95, 80, 96, 111), (0, 127, 112, 2), (2, 112, 113, 4), (4, 113, 114, 6), (6, 114, 115, 8), (8, 115, 116, 10), (10, 116, 117, 12), (12, 117, 118, 14), (14, 118, 119, 16), (16, 119, 120, 18), (18, 120, 121, 20), (20, 121, 122, 22), (22, 122, 123, 24), (24, 123, 124, 26), (26, 124, 125, 28), (28, 125, 126, 30), (30, 126, 127, 0)])
me_mushroom_feet_03.polygons.foreach_set('use_smooth', [True] * 114)
_uv = me_mushroom_feet_03.uv_layers.new(name='UVMap')
_uv.uv.foreach_set('vector', [0.4847, 0.7696, 0.4847, 0.9902, 0.509, 0.9902, 0.509, 0.7696, 0.509, 0.7696, 0.509, 0.9902, 0.5296, 0.9902, 0.5296, 0.7696, 0.5296, 0.7696, 0.5296, 0.9902, 0.5434, 0.9902, 0.5434, 0.7696, 0.5434, 0.7696, 0.5434, 0.9902, 0.5482, 0.9902, 0.5482, 0.7696, 0.5482, 0.7696, 0.5482, 0.9902, 0.5434, 0.9902, 0.5434, 0.7696, 0.5434, 0.7696, 0.5434, 0.9902, 0.5296, 0.9902, 0.5296, 0.7696, 0.5296, 0.7696, 0.5296, 0.9902, 0.509, 0.9902, 0.509, 0.7696, 0.509, 0.7696, 0.509, 0.9902, 0.4847, 0.9902, 0.4847, 0.7696, 0.4847, 0.7696, 0.4847, 0.9902, 0.4604, 0.9902, 0.4604, 0.7696, 0.4604, 0.7696, 0.4604, 0.9902, 0.4398, 0.9902, 0.4398, 0.7696, 0.4398, 0.7696, 0.4398, 0.9902, 0.4261, 0.9902, 0.4261, 0.7696, 0.4261, 0.7696, 0.4261, 0.9902, 0.4212, 0.9902, 0.4212, 0.7696, 0.4212, 0.7696, 0.4212, 0.9902, 0.4261, 0.9902, 0.4261, 0.7696, 0.4261, 0.7696, 0.4261, 0.9902, 0.4398, 0.9902, 0.4398, 0.7696, 0.509, 0.9902, 0.4847, 0.9902, 0.4604, 0.9902, 0.4398, 0.9902, 0.4261, 0.9902, 0.4212, 0.9902, 0.4261, 0.9902, 0.4398, 0.9902, 0.4604, 0.9902, 0.4847, 0.9902, 0.509, 0.9902, 0.5296, 0.9902, 0.5434, 0.9902, 0.5482, 0.9902, 0.5434, 0.9902, 0.5296, 0.9902, 0.4398, 0.7696, 0.4398, 0.9902, 0.4604, 0.9902, 0.4604, 0.7696, 0.4604, 0.7696, 0.4604, 0.9902, 0.4847, 0.9902, 0.4847, 0.7696, 0.5323, 0.06276, 0.5726, 0.06276, 0.5627, 0.03422, 0.5269, 0.03422, 0.4359, 0.09523, 0.453, 0.3507, 0.4847, 0.3507, 0.4847, 0.09523, 0.453, 0.3507, 0.4579, 0.5715, 0.4847, 0.5715, 0.4847, 0.3507, 0.4579, 0.5715, 0.4604, 0.7696, 0.4847, 0.7696, 0.4847, 0.5715, 0.3945, 0.09523, 0.4261, 0.3507, 0.453, 0.3507, 0.4359, 0.09523, 0.4261, 0.3507, 0.4352, 0.5715, 0.4579, 0.5715, 0.453, 0.3507, 0.4352, 0.5715, 0.4398, 0.7696, 0.4604, 0.7696, 0.4579, 0.5715, 0.3669, 0.09523, 0.4081, 0.3507, 0.4261, 0.3507, 0.3945, 0.09523, 0.4081, 0.3507, 0.42, 0.5715, 0.4352, 0.5715, 0.4261, 0.3507, 0.42, 0.5715, 0.4261, 0.7696, 0.4398, 0.7696, 0.4352, 0.5715, 0.3572, 0.09523, 0.4018, 0.3507, 0.4081, 0.3507, 0.3669, 0.09523, 0.4018, 0.3507, 0.4147, 0.5715, 0.42, 0.5715, 0.4081, 0.3507, 0.4147, 0.5715, 0.4212, 0.7696, 0.4261, 0.7696, 0.42, 0.5715, 0.3669, 0.09523, 0.4081, 0.3507, 0.4018, 0.3507, 0.3572, 0.09523, 0.4081, 0.3507, 0.42, 0.5715, 0.4147, 0.5715, 0.4018, 0.3507, 0.42, 0.5715, 0.4261, 0.7696, 0.4212, 0.7696, 0.4147, 0.5715, 0.3945, 0.09523, 0.4261, 0.3507, 0.4081, 0.3507, 0.3669, 0.09523, 0.4261, 0.3507, 0.4352, 0.5715, 0.42, 0.5715, 0.4081, 0.3507, 0.4352, 0.5715, 0.4398, 0.7696, 0.4261, 0.7696, 0.42, 0.5715, 0.4359, 0.09523, 0.453, 0.3507, 0.4261, 0.3507, 0.3945, 0.09523, 0.453, 0.3507, 0.4579, 0.5715, 0.4352, 0.5715, 0.4261, 0.3507, 0.4579, 0.5715, 0.4604, 0.7696, 0.4398, 0.7696, 0.4352, 0.5715, 0.4847, 0.09523, 0.4847, 0.3507, 0.453, 0.3507, 0.4359, 0.09523, 0.4847, 0.3507, 0.4847, 0.5715, 0.4579, 0.5715, 0.453, 0.3507, 0.4847, 0.5715, 0.4847, 0.7696, 0.4604, 0.7696, 0.4579, 0.5715, 0.5335, 0.09523, 0.5164, 0.3507, 0.4847, 0.3507, 0.4847, 0.09523, 0.5164, 0.3507, 0.5115, 0.5715, 0.4847, 0.5715, 0.4847, 0.3507, 0.5115, 0.5715, 0.509, 0.7696, 0.4847, 0.7696, 0.4847, 0.5715, 0.5749, 0.09523, 0.5433, 0.3507, 0.5164, 0.3507, 0.5335, 0.09523, 0.5433, 0.3507, 0.5342, 0.5715, 0.5115, 0.5715, 0.5164, 0.3507, 0.5342, 0.5715, 0.5296, 0.7696, 0.509, 0.7696, 0.5115, 0.5715, 0.6025, 0.09523, 0.5613, 0.3507, 0.5433, 0.3507, 0.5749, 0.09523, 0.5613, 0.3507, 0.5494, 0.5715, 0.5342, 0.5715, 0.5433, 0.3507, 0.5494, 0.5715, 0.5434, 0.7696, 0.5296, 0.7696, 0.5342, 0.5715, 0.6122, 0.09523, 0.5676, 0.3507, 0.5613, 0.3507, 0.6025, 0.09523, 0.5676, 0.3507, 0.5547, 0.5715, 0.5494, 0.5715, 0.5613, 0.3507, 0.5547, 0.5715, 0.5482, 0.7696, 0.5434, 0.7696, 0.5494, 0.5715, 0.6025, 0.09523, 0.5613, 0.3507, 0.5676, 0.3507, 0.6122, 0.09523, 0.5613, 0.3507, 0.5494, 0.5715, 0.5547, 0.5715, 0.5676, 0.3507, 0.5494, 0.5715, 0.5434, 0.7696, 0.5482, 0.7696, 0.5547, 0.5715, 0.5749, 0.09523, 0.5433, 0.3507, 0.5613, 0.3507, 0.6025, 0.09523, 0.5433, 0.3507, 0.5342, 0.5715, 0.5494, 0.5715, 0.5613, 0.3507, 0.5342, 0.5715, 0.5296, 0.7696, 0.5434, 0.7696, 0.5494, 0.5715, 0.5335, 0.09523, 0.5164, 0.3507, 0.5433, 0.3507, 0.5749, 0.09523, 0.5164, 0.3507, 0.5115, 0.5715, 0.5342, 0.5715, 0.5433, 0.3507, 0.5115, 0.5715, 0.509, 0.7696, 0.5296, 0.7696, 0.5342, 0.5715, 0.4847, 0.09523, 0.4847, 0.3507, 0.5164, 0.3507, 0.5335, 0.09523, 0.4847, 0.3507, 0.4847, 0.5715, 0.5115, 0.5715, 0.5164, 0.3507, 0.4847, 0.5715, 0.4847, 0.7696, 0.509, 0.7696, 0.5115, 0.5715, 0.4847, 0.03422, 0.4425, 0.03422, 0.4586, 0.01029, 0.4847, 0.01029, 0.5726, 0.06276, 0.5323, 0.06276, 0.5269, 0.03422, 0.5627, 0.03422, 0.3699, 0.06276, 0.3604, 0.06276, 0.3744, 0.03422, 0.3828, 0.03422, 0.609, 0.06276, 0.5995, 0.06276, 0.5866, 0.03422, 0.595, 0.03422, 0.4371, 0.06276, 0.3968, 0.06276, 0.4067, 0.03422, 0.4425, 0.03422, 0.3968, 0.06276, 0.4371, 0.06276, 0.4425, 0.03422, 0.4067, 0.03422, 0.5726, 0.06276, 0.5995, 0.06276, 0.5866, 0.03422, 0.5627, 0.03422, 0.5323, 0.06276, 0.4847, 0.06276, 0.4847, 0.03422, 0.5269, 0.03422, 0.4847, 0.06276, 0.5323, 0.06276, 0.5269, 0.03422, 0.4847, 0.03422, 0.3604, 0.06276, 0.3699, 0.06276, 0.3828, 0.03422, 0.3744, 0.03422, 0.5995, 0.06276, 0.5726, 0.06276, 0.5627, 0.03422, 0.5866, 0.03422, 0.3968, 0.06276, 0.3699, 0.06276, 0.3828, 0.03422, 0.4067, 0.03422, 0.4371, 0.06276, 0.4847, 0.06276, 0.4847, 0.03422, 0.4425, 0.03422, 0.5995, 0.06276, 0.609, 0.06276, 0.595, 0.03422, 0.5866, 0.03422, 0.4847, 0.06276, 0.4371, 0.06276, 0.4425, 0.03422, 0.4847, 0.03422, 0.3699, 0.06276, 0.3968, 0.06276, 0.4067, 0.03422, 0.3828, 0.03422, 0.4847, 0.01029, 0.5108, 0.01029, 0.533, 0.01029, 0.5478, 0.01029, 0.553, 0.01029, 0.5478, 0.01029, 0.533, 0.01029, 0.5108, 0.01029, 0.4847, 0.01029, 0.4586, 0.01029, 0.4364, 0.01029, 0.4216, 0.01029, 0.4164, 0.01029, 0.4216, 0.01029, 0.4364, 0.01029, 0.4586, 0.01029, 0.5269, 0.03422, 0.5627, 0.03422, 0.533, 0.01029, 0.5108, 0.01029, 0.4425, 0.03422, 0.4067, 0.03422, 0.4364, 0.01029, 0.4586, 0.01029, 0.5627, 0.03422, 0.5866, 0.03422, 0.5478, 0.01029, 0.533, 0.01029, 0.4067, 0.03422, 0.3828, 0.03422, 0.4216, 0.01029, 0.4364, 0.01029, 0.5866, 0.03422, 0.595, 0.03422, 0.553, 0.01029, 0.5478, 0.01029, 0.3828, 0.03422, 0.3744, 0.03422, 0.4164, 0.01029, 0.4216, 0.01029, 0.595, 0.03422, 0.5866, 0.03422, 0.5478, 0.01029, 0.553, 0.01029, 0.3744, 0.03422, 0.3828, 0.03422, 0.4216, 0.01029, 0.4164, 0.01029, 0.5866, 0.03422, 0.5627, 0.03422, 0.533, 0.01029, 0.5478, 0.01029, 0.3828, 0.03422, 0.4067, 0.03422, 0.4364, 0.01029, 0.4216, 0.01029, 0.5627, 0.03422, 0.5269, 0.03422, 0.5108, 0.01029, 0.533, 0.01029, 0.4067, 0.03422, 0.4425, 0.03422, 0.4586, 0.01029, 0.4364, 0.01029, 0.5269, 0.03422, 0.4847, 0.03422, 0.4847, 0.01029, 0.5108, 0.01029, 0.4847, 0.03422, 0.5269, 0.03422, 0.5108, 0.01029, 0.4847, 0.01029, 0.4425, 0.03422, 0.4847, 0.03422, 0.4847, 0.01029, 0.4586, 0.01029, 0.4847, 0.06276, 0.4847, 0.09523, 0.5335, 0.09523, 0.5323, 0.06276, 0.5323, 0.06276, 0.5335, 0.09523, 0.5749, 0.09523, 0.5726, 0.06276, 0.5726, 0.06276, 0.5749, 0.09523, 0.6025, 0.09523, 0.5995, 0.06276, 0.5995, 0.06276, 0.6025, 0.09523, 0.6122, 0.09523, 0.609, 0.06276, 0.609, 0.06276, 0.6122, 0.09523, 0.6025, 0.09523, 0.5995, 0.06276, 0.5995, 0.06276, 0.6025, 0.09523, 0.5749, 0.09523, 0.5726, 0.06276, 0.5726, 0.06276, 0.5749, 0.09523, 0.5335, 0.09523, 0.5323, 0.06276, 0.5323, 0.06276, 0.5335, 0.09523, 0.4847, 0.09523, 0.4847, 0.06276, 0.4847, 0.06276, 0.4847, 0.09523, 0.4359, 0.09523, 0.4371, 0.06276, 0.4371, 0.06276, 0.4359, 0.09523, 0.3945, 0.09523, 0.3968, 0.06276, 0.3968, 0.06276, 0.3945, 0.09523, 0.3669, 0.09523, 0.3699, 0.06276, 0.3699, 0.06276, 0.3669, 0.09523, 0.3572, 0.09523, 0.3604, 0.06276, 0.3604, 0.06276, 0.3572, 0.09523, 0.3669, 0.09523, 0.3699, 0.06276, 0.3699, 0.06276, 0.3669, 0.09523, 0.3945, 0.09523, 0.3968, 0.06276, 0.3968, 0.06276, 0.3945, 0.09523, 0.4359, 0.09523, 0.4371, 0.06276, 0.4371, 0.06276, 0.4359, 0.09523, 0.4847, 0.09523, 0.4847, 0.06276])
me_mushroom_feet_03.materials.append(mat_material_mushroom_feet)
me_mushroom_feet_03.use_remesh_fix_poles = True
me_mushroom_feet_03.use_remesh_preserve_attributes = False
me_mushroom_feet_03.update()
me_mushroom_hat_01 = bpy.data.meshes.new('mushroom_hat_01')
me_mushroom_hat_01.from_pydata([(-0.3556, -0.3556, 0.06427), (-0.3556, -0.3556, 0.3124), (-0.3556, 0.3556, 0.06427), (-0.3556, 0.3556, 0.3124), (0.3556, -0.3556, 0.06427), (0.3556, -0.3556, 0.3124), (0.3556, 0.3556, 0.06427), (0.3556, 0.3556, 0.3124), (-0.4074, 0.211, 0.0692), (-0.4335, 2.267e-09, 0.07308), (-0.4074, -0.211, 0.0692), (-0.4074, -0.4074, 0.0783), (-0.4335, -0.4335, 0.1366), (-0.4074, -0.4074, 0.2304), (-0.4074, -0.211, 0.3467), (-0.4335, -3.031e-09, 0.3644), (-0.4074, 0.211, 0.3467), (-0.4074, 0.4074, 0.2304), (-0.4335, 0.4335, 0.1366), (-0.4074, 0.4074, 0.0783), (0.211, 0.4074, 0.0692), (1.216e-08, 0.4335, 0.07308), (-0.211, 0.4074, 0.0692), (-0.211, 0.4074, 0.3467), (-3.075e-09, 0.4335, 0.3644), (0.211, 0.4074, 0.3467), (0.4074, 0.4074, 0.2304), (0.4335, 0.4335, 0.1366), (0.4074, 0.4074, 0.0783), (0.4074, -0.211, 0.0692), (0.4335, -1.032e-08, 0.07308), (0.4074, 0.211, 0.0692), (0.4074, 0.211, 0.3467), (0.4335, 2.806e-10, 0.3644), (0.4074, -0.211, 0.3467), (0.4074, -0.4074, 0.2304), (0.4335, -0.4335, 0.1366), (0.4074, -0.4074, 0.0783), (-0.211, -0.4074, 0.0692), (-7.711e-09, -0.4335, 0.07308), (0.211, -0.4074, 0.0692), (0.211, -0.4074, 0.3467), (2.366e-10, -0.4335, 0.3644), (-0.211, -0.4074, 0.3467), (-0.5184, -0.2248, 0.07975), (-0.556, -0.2369, 0.141), (-0.5184, -0.2248, 0.2399), (-0.556, 8.89e-09, 0.08066), (-0.597, -7.005e-09, 0.1448), (-0.556, -2.369e-09, 0.2478), (-0.5184, 0.2248, 0.07975), (-0.556, 0.2369, 0.141), (-0.5184, 0.2248, 0.2399), (-0.2248, 0.5184, 0.07975), (-0.2369, 0.556, 0.141), (-0.2248, 0.5184, 0.2399), (1.878e-08, 0.556, 0.08066), (7.522e-09, 0.597, 0.1448), (-3.075e-09, 0.556, 0.2478), (0.2248, 0.5184, 0.07975), (0.2369, 0.556, 0.141), (0.2248, 0.5184, 0.2399), (0.5184, 0.2248, 0.07975), (0.556, 0.2369, 0.141), (0.5184, 0.2248, 0.2399), (0.556, -1.893e-08, 0.08066), (0.597, -7.667e-09, 0.1448), (0.556, 5.579e-09, 0.2478), (0.5184, -0.2248, 0.07975), (0.556, -0.2369, 0.141), (0.5184, -0.2248, 0.2399), (0.2248, -0.5184, 0.07975), (0.2369, -0.556, 0.141), (0.2248, -0.5184, 0.2399), (-1.698e-08, -0.556, 0.08066), (-5.724e-09, -0.597, 0.1448), (4.873e-09, -0.556, 0.2478), (-0.2248, -0.5184, 0.07975), (-0.2369, -0.556, 0.141), (-0.2248, -0.5184, 0.2399), (-0.2248, 0.2248, 0.1), (-4.399e-09, 0.2369, 0.1214), (0.2248, 0.2248, 0.1), (-0.2369, -8.329e-09, 0.1214), (8.989e-10, -2.369e-09, 0.1587), (0.2369, 2.93e-09, 0.1214), (-0.2248, -0.2248, 0.1), (9.509e-09, -0.2369, 0.1214), (0.2248, -0.2248, 0.1), (0.2248, 0.2248, 0.4273), (8.846e-09, 0.2369, 0.4578), (-0.2248, 0.2248, 0.4273), (0.2369, -1.363e-08, 0.4578), (2.366e-10, -8.329e-09, 0.4942), (-0.2369, 2.93e-09, 0.4578), (0.2248, -0.2248, 0.4273), (-1.102e-08, -0.2369, 0.4578), (-0.2248, -0.2248, 0.4273)], [], [(44, 45, 48, 47), (45, 46, 49, 48), (47, 48, 51, 50), (48, 49, 52, 51), (0, 11, 44, 10), (11, 12, 45, 44), (12, 13, 46, 45), (13, 1, 14, 46), (46, 14, 15, 49), (49, 15, 16, 52), (52, 16, 3, 17), (51, 52, 17, 18), (50, 51, 18, 19), (8, 50, 19, 2), (9, 47, 50, 8), (10, 44, 47, 9), (53, 54, 57, 56), (54, 55, 58, 57), (56, 57, 60, 59), (57, 58, 61, 60), (2, 19, 53, 22), (19, 18, 54, 53), (18, 17, 55, 54), (17, 3, 23, 55), (55, 23, 24, 58), (58, 24, 25, 61), (61, 25, 7, 26), (60, 61, 26, 27), (59, 60, 27, 28), (20, 59, 28, 6), (21, 56, 59, 20), (22, 53, 56, 21), (62, 63, 66, 65), (63, 64, 67, 66), (65, 66, 69, 68), (66, 67, 70, 69), (6, 28, 62, 31), (28, 27, 63, 62), (27, 26, 64, 63), (26, 7, 32, 64), (64, 32, 33, 67), (67, 33, 34, 70), (70, 34, 5, 35), (69, 70, 35, 36), (68, 69, 36, 37), (29, 68, 37, 4), (30, 65, 68, 29), (31, 62, 65, 30), (71, 72, 75, 74), (72, 73, 76, 75), (74, 75, 78, 77), (75, 76, 79, 78), (4, 37, 71, 40), (37, 36, 72, 71), (36, 35, 73, 72), (35, 5, 41, 73), (73, 41, 42, 76), (76, 42, 43, 79), (79, 43, 1, 13), (78, 79, 13, 12), (77, 78, 12, 11), (38, 77, 11, 0), (39, 74, 77, 38), (40, 71, 74, 39), (80, 81, 84, 83), (81, 82, 85, 84), (83, 84, 87, 86), (84, 85, 88, 87), (2, 22, 80, 8), (22, 21, 81, 80), (21, 20, 82, 81), (20, 6, 31, 82), (82, 31, 30, 85), (85, 30, 29, 88), (88, 29, 4, 40), (87, 88, 40, 39), (86, 87, 39, 38), (10, 86, 38, 0), (9, 83, 86, 10), (8, 80, 83, 9), (89, 90, 93, 92), (90, 91, 94, 93), (92, 93, 96, 95), (93, 94, 97, 96), (7, 25, 89, 32), (25, 24, 90, 89), (24, 23, 91, 90), (23, 3, 16, 91), (91, 16, 15, 94), (94, 15, 14, 97), (97, 14, 1, 43), (96, 97, 43, 42), (95, 96, 42, 41), (34, 95, 41, 5), (33, 92, 95, 34), (32, 89, 92, 33)])
me_mushroom_hat_01.polygons.foreach_set('use_smooth', [True] * 96)
_uv = me_mushroom_hat_01.uv_layers.new(name='UVMap')
_uv.uv.foreach_set('vector', [0.1051, 0.8416, 0.1041, 0.8348, 0.1272, 0.8347, 0.1259, 0.8417, 0.158, 0.4631, 0.2142, 0.4741, 0.2185, 0.5873, 0.158, 0.599, 0.1259, 0.8417, 0.1272, 0.8347, 0.1487, 0.843, 0.1453, 0.8491, 0.158, 0.599, 0.2185, 0.5873, 0.2568, 0.694, 0.2087, 0.7252, 0.09102, 0.8543, 0.08728, 0.8488, 0.1051, 0.8416, 0.1046, 0.8519, 0.08728, 0.8488, 0.08348, 0.8433, 0.1041, 0.8348, 0.1051, 0.8416, 0.2057, 0.3442, 0.2495, 0.3738, 0.2142, 0.4741, 0.158, 0.4631, 0.2495, 0.3738, 0.294, 0.4039, 0.2886, 0.4762, 0.2142, 0.4741, 0.2142, 0.4741, 0.2886, 0.4762, 0.2966, 0.5722, 0.2185, 0.5873, 0.2185, 0.5873, 0.2966, 0.5722, 0.325, 0.6643, 0.2568, 0.694, 0.2568, 0.694, 0.325, 0.6643, 0.357, 0.7294, 0.3269, 0.774, 0.2087, 0.7252, 0.2568, 0.694, 0.3269, 0.774, 0.2973, 0.8177, 0.1453, 0.8491, 0.1487, 0.843, 0.1649, 0.8583, 0.1593, 0.8622, 0.1421, 0.8588, 0.1453, 0.8491, 0.1593, 0.8622, 0.1539, 0.8659, 0.1238, 0.8529, 0.1259, 0.8417, 0.1453, 0.8491, 0.1421, 0.8588, 0.1046, 0.8519, 0.1051, 0.8416, 0.1259, 0.8417, 0.1238, 0.8529, 0.1665, 0.88, 0.1734, 0.879, 0.1734, 0.902, 0.1664, 0.9007, 0.4162, 0.8654, 0.4272, 0.8092, 0.5405, 0.8049, 0.5522, 0.8654, 0.1664, 0.9007, 0.1734, 0.902, 0.165, 0.9236, 0.159, 0.9202, 0.5522, 0.8654, 0.5405, 0.8049, 0.6471, 0.7667, 0.6783, 0.8147, 0.1539, 0.8659, 0.1593, 0.8622, 0.1665, 0.88, 0.1563, 0.8795, 0.1593, 0.8622, 0.1649, 0.8583, 0.1734, 0.879, 0.1665, 0.88, 0.2973, 0.8177, 0.3269, 0.774, 0.4272, 0.8092, 0.4162, 0.8654, 0.3269, 0.774, 0.357, 0.7294, 0.4293, 0.7349, 0.4272, 0.8092, 0.4272, 0.8092, 0.4293, 0.7349, 0.5254, 0.7268, 0.5405, 0.8049, 0.5405, 0.8049, 0.5254, 0.7268, 0.6175, 0.6985, 0.6471, 0.7667, 0.6471, 0.7667, 0.6175, 0.6985, 0.6826, 0.6664, 0.7271, 0.6965, 0.6783, 0.8147, 0.6471, 0.7667, 0.7271, 0.6965, 0.7708, 0.7261, 0.159, 0.9202, 0.165, 0.9236, 0.1497, 0.9398, 0.1459, 0.9343, 0.1493, 0.917, 0.159, 0.9202, 0.1459, 0.9343, 0.1421, 0.9288, 0.1552, 0.8987, 0.1664, 0.9007, 0.159, 0.9202, 0.1493, 0.917, 0.1563, 0.8795, 0.1665, 0.88, 0.1664, 0.9007, 0.1552, 0.8987, 0.128, 0.9415, 0.129, 0.9484, 0.1059, 0.9484, 0.1072, 0.9414, 0.8185, 0.6072, 0.7623, 0.5962, 0.758, 0.483, 0.8185, 0.4713, 0.1072, 0.9414, 0.1059, 0.9484, 0.08432, 0.9402, 0.08774, 0.9341, 0.8185, 0.4713, 0.758, 0.483, 0.7198, 0.3763, 0.7678, 0.3451, 0.1421, 0.9288, 0.1459, 0.9343, 0.128, 0.9415, 0.1285, 0.9313, 0.1459, 0.9343, 0.1497, 0.9398, 0.129, 0.9484, 0.128, 0.9415, 0.7708, 0.7261, 0.7271, 0.6965, 0.7623, 0.5962, 0.8185, 0.6072, 0.7271, 0.6965, 0.6826, 0.6664, 0.688, 0.5941, 0.7623, 0.5962, 0.7623, 0.5962, 0.688, 0.5941, 0.68, 0.4981, 0.758, 0.483, 0.758, 0.483, 0.68, 0.4981, 0.6516, 0.406, 0.7198, 0.3763, 0.7198, 0.3763, 0.6516, 0.406, 0.6196, 0.3409, 0.6497, 0.2964, 0.7678, 0.3451, 0.7198, 0.3763, 0.6497, 0.2964, 0.6792, 0.2526, 0.08774, 0.9341, 0.08432, 0.9402, 0.06812, 0.9248, 0.07369, 0.921, 0.09095, 0.9244, 0.08774, 0.9341, 0.07369, 0.921, 0.07917, 0.9172, 0.1093, 0.9302, 0.1072, 0.9414, 0.08774, 0.9341, 0.09095, 0.9244, 0.1285, 0.9313, 0.128, 0.9415, 0.1072, 0.9414, 0.1093, 0.9302, 0.06656, 0.9032, 0.05968, 0.9042, 0.05973, 0.8811, 0.06674, 0.8824, 0.5603, 0.2049, 0.5493, 0.2611, 0.4361, 0.2654, 0.4244, 0.2049, 0.06674, 0.8824, 0.05973, 0.8811, 0.06809, 0.8595, 0.07414, 0.8629, 0.4244, 0.2049, 0.4361, 0.2654, 0.3294, 0.3036, 0.2983, 0.2556, 0.07917, 0.9172, 0.07369, 0.921, 0.06656, 0.9032, 0.0768, 0.9037, 0.07369, 0.921, 0.06812, 0.9248, 0.05968, 0.9042, 0.06656, 0.9032, 0.6792, 0.2526, 0.6497, 0.2964, 0.5493, 0.2611, 0.5603, 0.2049, 0.6497, 0.2964, 0.6196, 0.3409, 0.5472, 0.3354, 0.5493, 0.2611, 0.5493, 0.2611, 0.5472, 0.3354, 0.4512, 0.3435, 0.4361, 0.2654, 0.4361, 0.2654, 0.4512, 0.3435, 0.3591, 0.3718, 0.3294, 0.3036, 0.3294, 0.3036, 0.3591, 0.3718, 0.294, 0.4039, 0.2495, 0.3738, 0.2983, 0.2556, 0.3294, 0.3036, 0.2495, 0.3738, 0.2057, 0.3442, 0.07414, 0.8629, 0.06809, 0.8595, 0.08348, 0.8433, 0.08728, 0.8488, 0.08387, 0.8661, 0.07414, 0.8629, 0.08728, 0.8488, 0.09102, 0.8543, 0.07792, 0.8844, 0.06674, 0.8824, 0.07414, 0.8629, 0.08387, 0.8661, 0.0768, 0.9037, 0.06656, 0.9032, 0.06674, 0.8824, 0.07792, 0.8844, 0.1401, 0.8754, 0.1373, 0.8954, 0.1165, 0.8916, 0.1204, 0.8708, 0.1373, 0.8954, 0.1326, 0.915, 0.1127, 0.9123, 0.1165, 0.8916, 0.1204, 0.8708, 0.1165, 0.8916, 0.09584, 0.8877, 0.1005, 0.8681, 0.1165, 0.8916, 0.1127, 0.9123, 0.09302, 0.9077, 0.09584, 0.8877, 0.1539, 0.8659, 0.1563, 0.8795, 0.1401, 0.8754, 0.1421, 0.8588, 0.1563, 0.8795, 0.1552, 0.8987, 0.1373, 0.8954, 0.1401, 0.8754, 0.1552, 0.8987, 0.1493, 0.917, 0.1326, 0.915, 0.1373, 0.8954, 0.1493, 0.917, 0.1421, 0.9288, 0.1285, 0.9313, 0.1326, 0.915, 0.1326, 0.915, 0.1285, 0.9313, 0.1093, 0.9302, 0.1127, 0.9123, 0.1127, 0.9123, 0.1093, 0.9302, 0.09095, 0.9244, 0.09302, 0.9077, 0.09302, 0.9077, 0.09095, 0.9244, 0.07917, 0.9172, 0.0768, 0.9037, 0.09584, 0.8877, 0.09302, 0.9077, 0.0768, 0.9037, 0.07792, 0.8844, 0.1005, 0.8681, 0.09584, 0.8877, 0.07792, 0.8844, 0.08387, 0.8661, 0.1046, 0.8519, 0.1005, 0.8681, 0.08387, 0.8661, 0.09102, 0.8543, 0.1238, 0.8529, 0.1204, 0.8708, 0.1005, 0.8681, 0.1046, 0.8519, 0.1421, 0.8588, 0.1401, 0.8754, 0.1204, 0.8708, 0.1238, 0.8529, 0.6016, 0.6118, 0.5074, 0.6338, 0.4883, 0.5352, 0.5869, 0.5161, 0.5074, 0.6338, 0.4117, 0.6485, 0.3896, 0.5542, 0.4883, 0.5352, 0.5869, 0.5161, 0.4883, 0.5352, 0.4692, 0.4365, 0.5649, 0.4218, 0.4883, 0.5352, 0.3896, 0.5542, 0.3749, 0.4586, 0.4692, 0.4365, 0.6826, 0.6664, 0.6175, 0.6985, 0.6016, 0.6118, 0.688, 0.5941, 0.6175, 0.6985, 0.5254, 0.7268, 0.5074, 0.6338, 0.6016, 0.6118, 0.5254, 0.7268, 0.4293, 0.7349, 0.4117, 0.6485, 0.5074, 0.6338, 0.4293, 0.7349, 0.357, 0.7294, 0.325, 0.6643, 0.4117, 0.6485, 0.4117, 0.6485, 0.325, 0.6643, 0.2966, 0.5722, 0.3896, 0.5542, 0.3896, 0.5542, 0.2966, 0.5722, 0.2886, 0.4762, 0.3749, 0.4586, 0.3749, 0.4586, 0.2886, 0.4762, 0.294, 0.4039, 0.3591, 0.3718, 0.4692, 0.4365, 0.3749, 0.4586, 0.3591, 0.3718, 0.4512, 0.3435, 0.5649, 0.4218, 0.4692, 0.4365, 0.4512, 0.3435, 0.5472, 0.3354, 0.6516, 0.406, 0.5649, 0.4218, 0.5472, 0.3354, 0.6196, 0.3409, 0.68, 0.4981, 0.5869, 0.5161, 0.5649, 0.4218, 0.6516, 0.406, 0.688, 0.5941, 0.6016, 0.6118, 0.5869, 0.5161, 0.68, 0.4981])
me_mushroom_hat_01.materials.append(mat_material_mushroom_hat)
me_mushroom_hat_01.use_remesh_fix_poles = True
me_mushroom_hat_01.use_remesh_preserve_attributes = False
me_mushroom_hat_01.update()
me_mushroom_feet_01 = bpy.data.meshes.new('mushroom_feet_01')
me_mushroom_feet_01.from_pydata([(0.002944, 0.1804, 0.08432), (0.01101, 0.01558, 1.073), (0.07603, 0.1684, 0.08456), (0.03731, 0.01034, 1.073), (0.1394, 0.1303, 0.08499), (0.05961, -0.004553, 1.073), (0.1835, 0.07069, 0.08554), (0.0745, -0.02685, 1.073), (0.2007, -0.002033, 0.08612), (0.07974, -0.05315, 1.073), (0.1875, -0.07689, 0.08663), (0.0745, -0.07945, 1.073), (0.1447, -0.1419, 0.08698), (0.05961, -0.1017, 1.073), (0.07896, -0.1859, 0.08711), (0.03731, -0.1166, 1.073), (0.001076, -0.2014, 0.08711), (0.01101, -0.1219, 1.073), (-0.07643, -0.1859, 0.08698), (-0.01529, -0.1166, 1.073), (-0.1407, -0.1422, 0.08665), (-0.03759, -0.1017, 1.073), (-0.1818, -0.07815, 0.08616), (-0.05249, -0.07945, 1.073), (-0.1939, -0.004409, 0.08558), (-0.05772, -0.05315, 1.073), (-0.1764, 0.06743, 0.08503), (-0.05249, -0.02685, 1.073), (-0.1327, 0.1269, 0.08459), (-0.03759, -0.004553, 1.073), (-0.06987, 0.1659, 0.08432), (-0.01529, 0.01034, 1.073), (0.04264, 0.04741, 0.5133), (0.03326, 0.01464, 0.7074), (0.01989, 0.008574, 0.8473), (0.04657, 0.002668, 0.8481), (0.06569, 0.008236, 0.7089), (0.08718, 0.03956, 0.515), (0.06926, -0.01284, 0.8491), (0.09337, -0.009974, 0.7113), (0.1253, 0.01564, 0.5177), (0.08452, -0.03569, 0.8502), (0.1121, -0.0373, 0.714), (0.1513, -0.02106, 0.5208), (0.08999, -0.06237, 0.8512), (0.1189, -0.06966, 0.7167), (0.161, -0.06522, 0.5241), (0.08488, -0.08912, 0.8521), (0.1126, -0.1021, 0.7189), (0.1524, -0.1101, 0.5269), (0.0699, -0.1117, 0.8527), (0.09409, -0.1298, 0.7204), (0.1267, -0.1487, 0.5288), (0.04729, -0.1268, 0.8529), (0.06612, -0.1486, 0.721), (0.08766, -0.1747, 0.5294), (0.02056, -0.1321, 0.8529), (0.03306, -0.1551, 0.721), (0.04156, -0.1839, 0.5294), (-0.00619, -0.1268, 0.8527), (2.826e-05, -0.1485, 0.7204), (-0.004425, -0.1748, 0.5288), (-0.02885, -0.1117, 0.8521), (-0.02784, -0.1301, 0.7189), (-0.04297, -0.149, 0.5269), (-0.04402, -0.08901, 0.8512), (-0.04621, -0.1025, 0.7166), (-0.06807, -0.1108, 0.5241), (-0.04943, -0.06231, 0.8502), (-0.05238, -0.07, 0.7139), (-0.07607, -0.0663, 0.5208), (-0.04425, -0.03538, 0.8491), (-0.04552, -0.03759, 0.7112), (-0.0661, -0.02244, 0.5177), (-0.02924, -0.01238, 0.8481), (-0.02681, -0.01015, 0.7089), (-0.03999, 0.01427, 0.515), (-0.006727, 0.00329, 0.8473), (0.0008483, 0.008194, 0.7074), (-0.001845, 0.03856, 0.5133), (0.001424, 0.1646, 0.03903), (0.06677, 0.1538, 0.03899), (0.1232, 0.1195, 0.03895), (0.1623, 0.0662, 0.03891), (0.1773, 0.001371, 0.03887), (0.1652, -0.06521, 0.03882), (0.1271, -0.1229, 0.03876), (0.0686, -0.1619, 0.03875), (-0.0006306, -0.1757, 0.03875), (-0.06954, -0.162, 0.03876), (-0.1268, -0.1233, 0.03882), (-0.1635, -0.06643, 0.03888), (-0.1744, -0.000783, 0.03893), (-0.1589, 0.06338, 0.03896), (-0.1199, 0.1166, 0.039), (-0.06373, 0.1516, 0.03904), (0.0006475, 0.1062, 0.0007795), (0.0418, 0.09914, 0.0006112), (0.07708, 0.0773, 0.0003634), (0.1011, 0.04369, 5.899e-05), (0.11, 0.003183, -0.0002554), (0.1021, -0.0381, -0.0005285), (0.07823, -0.07366, -0.000714), (0.04208, -0.0977, -0.0007792), (-0.000648, -0.1062, -0.0007792), (-0.04325, -0.09782, -0.000714), (-0.0789, -0.0741, -0.0005285), (-0.102, -0.039, -0.0002554), (-0.1093, 0.001833, 5.899e-05), (-0.1, 0.04208, 0.0003634), (-0.07579, 0.07575, 0.0006112), (-0.04048, 0.09802, 0.0007795), (0.08083, 0.1663, 0.1371), (0.1456, 0.1274, 0.1381), (0.1908, 0.06655, 0.1393), (0.2086, -0.007763, 0.1407), (0.1952, -0.08432, 0.1419), (0.1517, -0.1508, 0.1427), (0.08451, -0.1958, 0.143), (0.004985, -0.2117, 0.143), (-0.07422, -0.1957, 0.1427), (-0.1399, -0.151, 0.1419), (-0.182, -0.08549, 0.1407), (-0.1945, -0.01013, 0.1394), (-0.1767, 0.06322, 0.1382), (-0.1323, 0.1239, 0.1371), (-0.06808, 0.1638, 0.1365), (0.00622, 0.1786, 0.1365)], [], [(34, 1, 3, 35), (35, 3, 5, 38), (38, 5, 7, 41), (41, 7, 9, 44), (44, 9, 11, 47), (47, 11, 13, 50), (50, 13, 15, 53), (53, 15, 17, 56), (56, 17, 19, 59), (59, 19, 21, 62), (62, 21, 23, 65), (65, 23, 25, 68), (68, 25, 27, 71), (71, 27, 29, 74), (3, 1, 31, 29, 27, 25, 23, 21, 19, 17, 15, 13, 11, 9, 7, 5), (74, 29, 31, 77), (77, 31, 1, 34), (2, 4, 82, 81), (126, 79, 32, 127), (79, 78, 33, 32), (78, 77, 34, 33), (125, 76, 79, 126), (76, 75, 78, 79), (75, 74, 77, 78), (124, 73, 76, 125), (73, 72, 75, 76), (72, 71, 74, 75), (123, 70, 73, 124), (70, 69, 72, 73), (69, 68, 71, 72), (122, 67, 70, 123), (67, 66, 69, 70), (66, 65, 68, 69), (121, 64, 67, 122), (64, 63, 66, 67), (63, 62, 65, 66), (120, 61, 64, 121), (61, 60, 63, 64), (60, 59, 62, 63), (119, 58, 61, 120), (58, 57, 60, 61), (57, 56, 59, 60), (118, 55, 58, 119), (55, 54, 57, 58), (54, 53, 56, 57), (117, 52, 55, 118), (52, 51, 54, 55), (51, 50, 53, 54), (116, 49, 52, 117), (49, 48, 51, 52), (48, 47, 50, 51), (115, 46, 49, 116), (46, 45, 48, 49), (45, 44, 47, 48), (114, 43, 46, 115), (43, 42, 45, 46), (42, 41, 44, 45), (113, 40, 43, 114), (40, 39, 42, 43), (39, 38, 41, 42), (112, 37, 40, 113), (37, 36, 39, 40), (36, 35, 38, 39), (127, 32, 37, 112), (32, 33, 36, 37), (33, 34, 35, 36), (88, 89, 105, 104), (12, 14, 87, 86), (22, 24, 92, 91), (8, 10, 85, 84), (18, 20, 90, 89), (28, 30, 95, 94), (4, 6, 83, 82), (14, 16, 88, 87), (0, 2, 81, 80), (24, 26, 93, 92), (10, 12, 86, 85), (20, 22, 91, 90), (30, 0, 80, 95), (6, 8, 84, 83), (16, 18, 89, 88), (26, 28, 94, 93), (96, 97, 98, 99, 100, 101, 102, 103, 104, 105, 106, 107, 108, 109, 110, 111), (81, 82, 98, 97), (89, 90, 106, 105), (82, 83, 99, 98), (90, 91, 107, 106), (83, 84, 100, 99), (91, 92, 108, 107), (84, 85, 101, 100), (92, 93, 109, 108), (85, 86, 102, 101), (93, 94, 110, 109), (86, 87, 103, 102), (94, 95, 111, 110), (87, 88, 104, 103), (80, 81, 97, 96), (95, 80, 96, 111), (0, 127, 112, 2), (2, 112, 113, 4), (4, 113, 114, 6), (6, 114, 115, 8), (8, 115, 116, 10), (10, 116, 117, 12), (12, 117, 118, 14), (14, 118, 119, 16), (16, 119, 120, 18), (18, 120, 121, 20), (20, 121, 122, 22), (22, 122, 123, 24), (24, 123, 124, 26), (26, 124, 125, 28), (28, 125, 126, 30), (30, 126, 127, 0)])
me_mushroom_feet_01.polygons.foreach_set('use_smooth', [True] * 114)
_uv = me_mushroom_feet_01.uv_layers.new(name='UVMap')
_uv.uv.foreach_set('vector', [0.4847, 0.7696, 0.4847, 0.9902, 0.509, 0.9902, 0.509, 0.7696, 0.509, 0.7696, 0.509, 0.9902, 0.5296, 0.9902, 0.5296, 0.7696, 0.5296, 0.7696, 0.5296, 0.9902, 0.5434, 0.9902, 0.5434, 0.7696, 0.5434, 0.7696, 0.5434, 0.9902, 0.5482, 0.9902, 0.5482, 0.7696, 0.5482, 0.7696, 0.5482, 0.9902, 0.5434, 0.9902, 0.5434, 0.7696, 0.5434, 0.7696, 0.5434, 0.9902, 0.5296, 0.9902, 0.5296, 0.7696, 0.5296, 0.7696, 0.5296, 0.9902, 0.509, 0.9902, 0.509, 0.7696, 0.509, 0.7696, 0.509, 0.9902, 0.4847, 0.9902, 0.4847, 0.7696, 0.4847, 0.7696, 0.4847, 0.9902, 0.4604, 0.9902, 0.4604, 0.7696, 0.4604, 0.7696, 0.4604, 0.9902, 0.4398, 0.9902, 0.4398, 0.7696, 0.4398, 0.7696, 0.4398, 0.9902, 0.4261, 0.9902, 0.4261, 0.7696, 0.4261, 0.7696, 0.4261, 0.9902, 0.4212, 0.9902, 0.4212, 0.7696, 0.4212, 0.7696, 0.4212, 0.9902, 0.4261, 0.9902, 0.4261, 0.7696, 0.4261, 0.7696, 0.4261, 0.9902, 0.4398, 0.9902, 0.4398, 0.7696, 0.509, 0.9902, 0.4847, 0.9902, 0.4604, 0.9902, 0.4398, 0.9902, 0.4261, 0.9902, 0.4212, 0.9902, 0.4261, 0.9902, 0.4398, 0.9902, 0.4604, 0.9902, 0.4847, 0.9902, 0.509, 0.9902, 0.5296, 0.9902, 0.5434, 0.9902, 0.5482, 0.9902, 0.5434, 0.9902, 0.5296, 0.9902, 0.4398, 0.7696, 0.4398, 0.9902, 0.4604, 0.9902, 0.4604, 0.7696, 0.4604, 0.7696, 0.4604, 0.9902, 0.4847, 0.9902, 0.4847, 0.7696, 0.5323, 0.06276, 0.5726, 0.06276, 0.5627, 0.03422, 0.5269, 0.03422, 0.4359, 0.09523, 0.453, 0.3507, 0.4847, 0.3507, 0.4847, 0.09523, 0.453, 0.3507, 0.4579, 0.5715, 0.4847, 0.5715, 0.4847, 0.3507, 0.4579, 0.5715, 0.4604, 0.7696, 0.4847, 0.7696, 0.4847, 0.5715, 0.3945, 0.09523, 0.4261, 0.3507, 0.453, 0.3507, 0.4359, 0.09523, 0.4261, 0.3507, 0.4352, 0.5715, 0.4579, 0.5715, 0.453, 0.3507, 0.4352, 0.5715, 0.4398, 0.7696, 0.4604, 0.7696, 0.4579, 0.5715, 0.3669, 0.09523, 0.4081, 0.3507, 0.4261, 0.3507, 0.3945, 0.09523, 0.4081, 0.3507, 0.42, 0.5715, 0.4352, 0.5715, 0.4261, 0.3507, 0.42, 0.5715, 0.4261, 0.7696, 0.4398, 0.7696, 0.4352, 0.5715, 0.3572, 0.09523, 0.4018, 0.3507, 0.4081, 0.3507, 0.3669, 0.09523, 0.4018, 0.3507, 0.4147, 0.5715, 0.42, 0.5715, 0.4081, 0.3507, 0.4147, 0.5715, 0.4212, 0.7696, 0.4261, 0.7696, 0.42, 0.5715, 0.3669, 0.09523, 0.4081, 0.3507, 0.4018, 0.3507, 0.3572, 0.09523, 0.4081, 0.3507, 0.42, 0.5715, 0.4147, 0.5715, 0.4018, 0.3507, 0.42, 0.5715, 0.4261, 0.7696, 0.4212, 0.7696, 0.4147, 0.5715, 0.3945, 0.09523, 0.4261, 0.3507, 0.4081, 0.3507, 0.3669, 0.09523, 0.4261, 0.3507, 0.4352, 0.5715, 0.42, 0.5715, 0.4081, 0.3507, 0.4352, 0.5715, 0.4398, 0.7696, 0.4261, 0.7696, 0.42, 0.5715, 0.4359, 0.09523, 0.453, 0.3507, 0.4261, 0.3507, 0.3945, 0.09523, 0.453, 0.3507, 0.4579, 0.5715, 0.4352, 0.5715, 0.4261, 0.3507, 0.4579, 0.5715, 0.4604, 0.7696, 0.4398, 0.7696, 0.4352, 0.5715, 0.4847, 0.09523, 0.4847, 0.3507, 0.453, 0.3507, 0.4359, 0.09523, 0.4847, 0.3507, 0.4847, 0.5715, 0.4579, 0.5715, 0.453, 0.3507, 0.4847, 0.5715, 0.4847, 0.7696, 0.4604, 0.7696, 0.4579, 0.5715, 0.5335, 0.09523, 0.5164, 0.3507, 0.4847, 0.3507, 0.4847, 0.09523, 0.5164, 0.3507, 0.5115, 0.5715, 0.4847, 0.5715, 0.4847, 0.3507, 0.5115, 0.5715, 0.509, 0.7696, 0.4847, 0.7696, 0.4847, 0.5715, 0.5749, 0.09523, 0.5433, 0.3507, 0.5164, 0.3507, 0.5335, 0.09523, 0.5433, 0.3507, 0.5342, 0.5715, 0.5115, 0.5715, 0.5164, 0.3507, 0.5342, 0.5715, 0.5296, 0.7696, 0.509, 0.7696, 0.5115, 0.5715, 0.6025, 0.09523, 0.5613, 0.3507, 0.5433, 0.3507, 0.5749, 0.09523, 0.5613, 0.3507, 0.5494, 0.5715, 0.5342, 0.5715, 0.5433, 0.3507, 0.5494, 0.5715, 0.5434, 0.7696, 0.5296, 0.7696, 0.5342, 0.5715, 0.6122, 0.09523, 0.5676, 0.3507, 0.5613, 0.3507, 0.6025, 0.09523, 0.5676, 0.3507, 0.5547, 0.5715, 0.5494, 0.5715, 0.5613, 0.3507, 0.5547, 0.5715, 0.5482, 0.7696, 0.5434, 0.7696, 0.5494, 0.5715, 0.6025, 0.09523, 0.5613, 0.3507, 0.5676, 0.3507, 0.6122, 0.09523, 0.5613, 0.3507, 0.5494, 0.5715, 0.5547, 0.5715, 0.5676, 0.3507, 0.5494, 0.5715, 0.5434, 0.7696, 0.5482, 0.7696, 0.5547, 0.5715, 0.5749, 0.09523, 0.5433, 0.3507, 0.5613, 0.3507, 0.6025, 0.09523, 0.5433, 0.3507, 0.5342, 0.5715, 0.5494, 0.5715, 0.5613, 0.3507, 0.5342, 0.5715, 0.5296, 0.7696, 0.5434, 0.7696, 0.5494, 0.5715, 0.5335, 0.09523, 0.5164, 0.3507, 0.5433, 0.3507, 0.5749, 0.09523, 0.5164, 0.3507, 0.5115, 0.5715, 0.5342, 0.5715, 0.5433, 0.3507, 0.5115, 0.5715, 0.509, 0.7696, 0.5296, 0.7696, 0.5342, 0.5715, 0.4847, 0.09523, 0.4847, 0.3507, 0.5164, 0.3507, 0.5335, 0.09523, 0.4847, 0.3507, 0.4847, 0.5715, 0.5115, 0.5715, 0.5164, 0.3507, 0.4847, 0.5715, 0.4847, 0.7696, 0.509, 0.7696, 0.5115, 0.5715, 0.4847, 0.03422, 0.4425, 0.03422, 0.4586, 0.01029, 0.4847, 0.01029, 0.5726, 0.06276, 0.5323, 0.06276, 0.5269, 0.03422, 0.5627, 0.03422, 0.3699, 0.06276, 0.3604, 0.06276, 0.3744, 0.03422, 0.3828, 0.03422, 0.609, 0.06276, 0.5995, 0.06276, 0.5866, 0.03422, 0.595, 0.03422, 0.4371, 0.06276, 0.3968, 0.06276, 0.4067, 0.03422, 0.4425, 0.03422, 0.3968, 0.06276, 0.4371, 0.06276, 0.4425, 0.03422, 0.4067, 0.03422, 0.5726, 0.06276, 0.5995, 0.06276, 0.5866, 0.03422, 0.5627, 0.03422, 0.5323, 0.06276, 0.4847, 0.06276, 0.4847, 0.03422, 0.5269, 0.03422, 0.4847, 0.06276, 0.5323, 0.06276, 0.5269, 0.03422, 0.4847, 0.03422, 0.3604, 0.06276, 0.3699, 0.06276, 0.3828, 0.03422, 0.3744, 0.03422, 0.5995, 0.06276, 0.5726, 0.06276, 0.5627, 0.03422, 0.5866, 0.03422, 0.3968, 0.06276, 0.3699, 0.06276, 0.3828, 0.03422, 0.4067, 0.03422, 0.4371, 0.06276, 0.4847, 0.06276, 0.4847, 0.03422, 0.4425, 0.03422, 0.5995, 0.06276, 0.609, 0.06276, 0.595, 0.03422, 0.5866, 0.03422, 0.4847, 0.06276, 0.4371, 0.06276, 0.4425, 0.03422, 0.4847, 0.03422, 0.3699, 0.06276, 0.3968, 0.06276, 0.4067, 0.03422, 0.3828, 0.03422, 0.4847, 0.01029, 0.5108, 0.01029, 0.533, 0.01029, 0.5478, 0.01029, 0.553, 0.01029, 0.5478, 0.01029, 0.533, 0.01029, 0.5108, 0.01029, 0.4847, 0.01029, 0.4586, 0.01029, 0.4364, 0.01029, 0.4216, 0.01029, 0.4164, 0.01029, 0.4216, 0.01029, 0.4364, 0.01029, 0.4586, 0.01029, 0.5269, 0.03422, 0.5627, 0.03422, 0.533, 0.01029, 0.5108, 0.01029, 0.4425, 0.03422, 0.4067, 0.03422, 0.4364, 0.01029, 0.4586, 0.01029, 0.5627, 0.03422, 0.5866, 0.03422, 0.5478, 0.01029, 0.533, 0.01029, 0.4067, 0.03422, 0.3828, 0.03422, 0.4216, 0.01029, 0.4364, 0.01029, 0.5866, 0.03422, 0.595, 0.03422, 0.553, 0.01029, 0.5478, 0.01029, 0.3828, 0.03422, 0.3744, 0.03422, 0.4164, 0.01029, 0.4216, 0.01029, 0.595, 0.03422, 0.5866, 0.03422, 0.5478, 0.01029, 0.553, 0.01029, 0.3744, 0.03422, 0.3828, 0.03422, 0.4216, 0.01029, 0.4164, 0.01029, 0.5866, 0.03422, 0.5627, 0.03422, 0.533, 0.01029, 0.5478, 0.01029, 0.3828, 0.03422, 0.4067, 0.03422, 0.4364, 0.01029, 0.4216, 0.01029, 0.5627, 0.03422, 0.5269, 0.03422, 0.5108, 0.01029, 0.533, 0.01029, 0.4067, 0.03422, 0.4425, 0.03422, 0.4586, 0.01029, 0.4364, 0.01029, 0.5269, 0.03422, 0.4847, 0.03422, 0.4847, 0.01029, 0.5108, 0.01029, 0.4847, 0.03422, 0.5269, 0.03422, 0.5108, 0.01029, 0.4847, 0.01029, 0.4425, 0.03422, 0.4847, 0.03422, 0.4847, 0.01029, 0.4586, 0.01029, 0.4847, 0.06276, 0.4847, 0.09523, 0.5335, 0.09523, 0.5323, 0.06276, 0.5323, 0.06276, 0.5335, 0.09523, 0.5749, 0.09523, 0.5726, 0.06276, 0.5726, 0.06276, 0.5749, 0.09523, 0.6025, 0.09523, 0.5995, 0.06276, 0.5995, 0.06276, 0.6025, 0.09523, 0.6122, 0.09523, 0.609, 0.06276, 0.609, 0.06276, 0.6122, 0.09523, 0.6025, 0.09523, 0.5995, 0.06276, 0.5995, 0.06276, 0.6025, 0.09523, 0.5749, 0.09523, 0.5726, 0.06276, 0.5726, 0.06276, 0.5749, 0.09523, 0.5335, 0.09523, 0.5323, 0.06276, 0.5323, 0.06276, 0.5335, 0.09523, 0.4847, 0.09523, 0.4847, 0.06276, 0.4847, 0.06276, 0.4847, 0.09523, 0.4359, 0.09523, 0.4371, 0.06276, 0.4371, 0.06276, 0.4359, 0.09523, 0.3945, 0.09523, 0.3968, 0.06276, 0.3968, 0.06276, 0.3945, 0.09523, 0.3669, 0.09523, 0.3699, 0.06276, 0.3699, 0.06276, 0.3669, 0.09523, 0.3572, 0.09523, 0.3604, 0.06276, 0.3604, 0.06276, 0.3572, 0.09523, 0.3669, 0.09523, 0.3699, 0.06276, 0.3699, 0.06276, 0.3669, 0.09523, 0.3945, 0.09523, 0.3968, 0.06276, 0.3968, 0.06276, 0.3945, 0.09523, 0.4359, 0.09523, 0.4371, 0.06276, 0.4371, 0.06276, 0.4359, 0.09523, 0.4847, 0.09523, 0.4847, 0.06276])
me_mushroom_feet_01.materials.append(mat_material_mushroom_feet)
me_mushroom_feet_01.use_remesh_fix_poles = True
me_mushroom_feet_01.use_remesh_preserve_attributes = False
me_mushroom_feet_01.update()

# ---- objects
ob_mushroom_hat_02 = bpy.data.objects.new('mushroom_hat_02', me_mushroom_hat_02)
ob_mushroom_feet_02 = bpy.data.objects.new('mushroom_feet_02', me_mushroom_feet_02)
ob_mushroom_hat_03 = bpy.data.objects.new('mushroom_hat_03', me_mushroom_hat_03)
ob_mushroom_feet_03 = bpy.data.objects.new('mushroom_feet_03', me_mushroom_feet_03)
ob_mushroom_hat_01 = bpy.data.objects.new('mushroom_hat_01', me_mushroom_hat_01)
ob_mushroom_feet_01 = bpy.data.objects.new('mushroom_feet_01', me_mushroom_feet_01)

# ---- transforms, parenting, visibility, modifiers, constraints
ob_mushroom_hat_02.parent = ob_mushroom_feet_02
ob_mushroom_hat_02.location = (9.524e-10, 0.0, 0.8406)
ob_mushroom_feet_02.location = (0.0, 0.0, 0.0)
ob_mushroom_hat_03.parent = ob_mushroom_feet_03
ob_mushroom_hat_03.location = (-0.04455, 0.0019, 0.8393)
ob_mushroom_hat_03.rotation_euler = (-4.746e-09, -0.1791, 1.915)
ob_mushroom_feet_03.location = (0.0, 0.0, 0.0)
ob_mushroom_hat_01.parent = ob_mushroom_feet_01
ob_mushroom_hat_01.location = (0.01101, -0.05315, 0.853)
ob_mushroom_hat_01.rotation_euler = (0.0, 0.0, 3.148)
ob_mushroom_feet_01.location = (0.0, 0.0, 0.0)

# ---- collection membership
col_collection.objects.link(ob_mushroom_hat_02)
col_collection.objects.link(ob_mushroom_feet_02)
col_collection.objects.link(ob_mushroom_hat_03)
col_collection.objects.link(ob_mushroom_feet_03)
col_collection.objects.link(ob_mushroom_hat_01)
col_collection.objects.link(ob_mushroom_feet_01)

# ---- scene / render settings (as saved in the file)
scene.frame_start = 1; scene.frame_end = 250; scene.frame_set(1)
scene.render.engine = 'BLENDER_EEVEE_NEXT'
scene.cycles.sampling_pattern = 'TABULATED_SOBOL'
scene.cycles.use_light_tree = False
scene.view_settings.view_transform = 'Filmic'
bpy.context.view_layer.update()

# ---- added for rendering (the .blend has no active camera and no usable light): camera, sun
cam_auto = bpy.data.cameras.new('AutoCamera')
cam_auto.lens = 50.0
cam_auto.sensor_width = 36.0
cam_auto.clip_end = 1000.0
ob_auto_camera = bpy.data.objects.new('AutoCamera', cam_auto)
scene.collection.objects.link(ob_auto_camera)
ob_auto_camera.location = (2.41, -2.97025, 2.66577)
ob_auto_camera.rotation_euler = (1.09748, -7.21219e-08, 0.694738)
scene.camera = ob_auto_camera
light_auto_sun = bpy.data.lights.new('AutoSun', 'SUN')
light_auto_sun.energy = 3.0
light_auto_sun.angle = 0.0523599
ob_auto_sun = bpy.data.objects.new('AutoSun', light_auto_sun)
scene.collection.objects.link(ob_auto_sun)
ob_auto_sun.rotation_euler = (0.872665, 0.174533, 0.523599)
bpy.context.view_layer.update()
